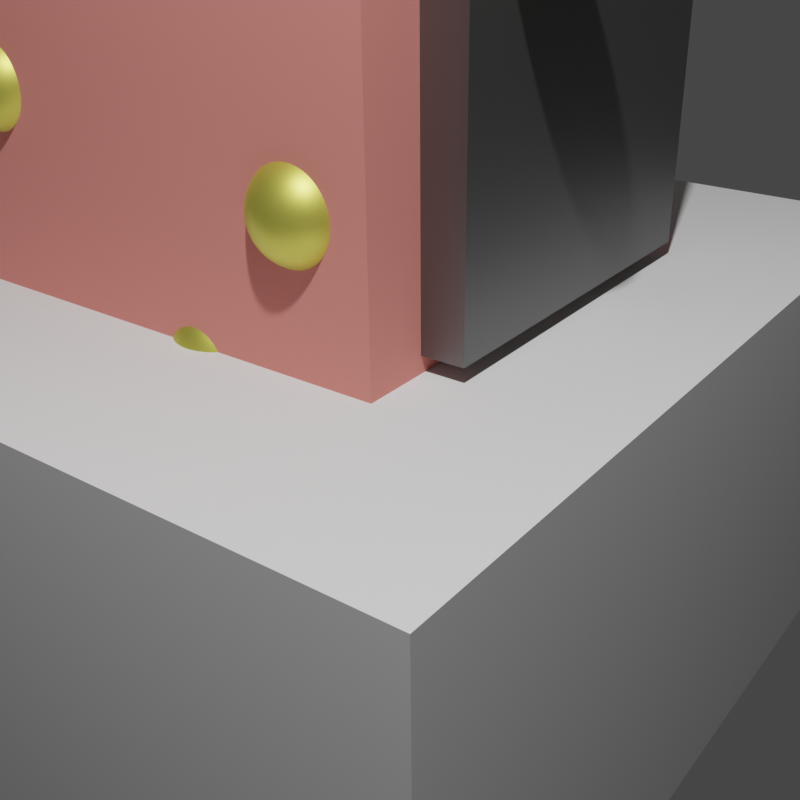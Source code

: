 # Source: testZone.blend  (saved by Blender 3.3.6; exported with 4.5.12 LTS)
import bpy
from mathutils import Matrix  # noqa: F401  (used for matrix-valued properties, if any)

bpy.ops.wm.read_factory_settings(use_empty=True)
scene = bpy.context.scene
scene.name = 'Scene'

# ---- collections
col_collection = bpy.data.collections.new('Collection'); scene.collection.children.link(col_collection)
col_park = bpy.data.collections.new('Park'); scene.collection.children.link(col_park)
col_jarrones = bpy.data.collections.new('Jarrones'); scene.collection.children.link(col_jarrones)

# ---- materials (node trees are filled in below, after node groups)
mat_clay = bpy.data.materials.new('Clay')
mat_gold = bpy.data.materials.new('Gold')
mat_steel = bpy.data.materials.new('Steel')

# ---- material node trees
mat_clay.use_nodes = True; mat_clay.node_tree.nodes.clear()
_N = mat_clay.node_tree.nodes; _L = mat_clay.node_tree.links
n0 = _N.new('ShaderNodeBsdfPrincipled'); n0.name = 'Principled BSDF'; n0.location = (10, 300)
n0.distribution = 'GGX'
n0.subsurface_method = 'RANDOM_WALK_SKIN'
n0.inputs[0].default_value = (0.8, 0.2532, 0.2173, 1.0)
n0.inputs[2].default_value = 0.9839
n0.inputs[3].default_value = 1.45
n0.inputs[27].default_value = (0.0, 0.0, 0.0, 1.0)
n0.inputs[28].default_value = 1.0
n1 = _N.new('ShaderNodeOutputMaterial'); n1.name = 'Material Output'; n1.location = (300, 300)
_L.new(n0.outputs[0], n1.inputs[0])
n1.is_active_output = True
mat_gold.use_nodes = True; mat_gold.node_tree.nodes.clear()
_N = mat_gold.node_tree.nodes; _L = mat_gold.node_tree.links
n0 = _N.new('ShaderNodeBsdfPrincipled'); n0.name = 'Principled BSDF'; n0.location = (10, 300)
n0.distribution = 'GGX'
n0.subsurface_method = 'RANDOM_WALK_SKIN'
n0.inputs[0].default_value = (0.8, 0.7696, 0.1299, 1.0)
n0.inputs[1].default_value = 0.8459
n0.inputs[3].default_value = 1.45
n0.inputs[27].default_value = (0.0, 0.0, 0.0, 1.0)
n0.inputs[28].default_value = 1.0
n1 = _N.new('ShaderNodeOutputMaterial'); n1.name = 'Material Output'; n1.location = (300, 300)
_L.new(n0.outputs[0], n1.inputs[0])
n1.is_active_output = True
mat_steel.use_nodes = True; mat_steel.node_tree.nodes.clear()
_N = mat_steel.node_tree.nodes; _L = mat_steel.node_tree.links
n0 = _N.new('ShaderNodeBsdfPrincipled'); n0.name = 'Principled BSDF'; n0.location = (10, 300)
n0.distribution = 'GGX'
n0.subsurface_method = 'RANDOM_WALK_SKIN'
n0.inputs[0].default_value = (0.1551, 0.1551, 0.1551, 1.0)
n0.inputs[1].default_value = 0.8359
n0.inputs[2].default_value = 0.4766
n0.inputs[3].default_value = 1.45
n0.inputs[27].default_value = (0.0, 0.0, 0.0, 1.0)
n0.inputs[28].default_value = 1.0
n1 = _N.new('ShaderNodeOutputMaterial'); n1.name = 'Material Output'; n1.location = (300, 300)
_L.new(n0.outputs[0], n1.inputs[0])
n1.is_active_output = True

# ---- world
world_world = bpy.data.worlds.new('World'); scene.world = world_world
world_world.use_nodes = True; world_world.node_tree.nodes.clear()
_N = world_world.node_tree.nodes; _L = world_world.node_tree.links
n0 = _N.new('ShaderNodeOutputWorld'); n0.name = 'World Output'; n0.location = (300, 300)
n1 = _N.new('ShaderNodeBackground'); n1.name = 'Background'; n1.location = (10, 300)
n1.inputs[0].default_value = (0.05088, 0.05088, 0.05088, 1.0)
_L.new(n1.outputs[0], n0.inputs[0])
n0.is_active_output = True
world_world.color = (0.05088, 0.05088, 0.05088)
world_world.use_sun_shadow = False
world_world.sun_shadow_jitter_overblur = 0.0

# ---- cameras
cam_camera = bpy.data.cameras.new('Camera')
cam_camera.clip_end = 100.0
cam_camera.ortho_scale = 7.314

# ---- lights
light_light = bpy.data.lights.new('Light', 'POINT')
light_light.transmission_factor = 0.0
light_light.energy = 1000.0
light_light.shadow_soft_size = 0.1
light_light.shadow_maximum_resolution = 0.006
light_light.use_absolute_resolution = True

# ---- meshes
me_cube = bpy.data.meshes.new('Cube')
me_cube.from_pydata([(-1.0, -1.0, -1.0), (-1.0, -1.0, 1.0), (-1.0, 1.0, -1.0), (-1.0, 1.0, 1.0), (1.0, -1.0, -1.0), (1.0, -1.0, 1.0), (1.0, 1.0, -1.0), (1.0, 1.0, 1.0)], [], [(0, 1, 3, 2), (2, 3, 7, 6), (6, 7, 5, 4), (4, 5, 1, 0), (2, 6, 4, 0), (7, 3, 1, 5)])
_uv = me_cube.uv_layers.new(name='UVMap')
_uv.uv.foreach_set('vector', [0.375, 0.0, 0.625, 0.0, 0.625, 0.25, 0.375, 0.25, 0.375, 0.25, 0.625, 0.25, 0.625, 0.5, 0.375, 0.5, 0.375, 0.5, 0.625, 0.5, 0.625, 0.75, 0.375, 0.75, 0.375, 0.75, 0.625, 0.75, 0.625, 1.0, 0.375, 1.0, 0.125, 0.5, 0.375, 0.5, 0.375, 0.75, 0.125, 0.75, 0.625, 0.5, 0.875, 0.5, 0.875, 0.75, 0.625, 0.75])
me_cube.update()
me_cube2 = bpy.data.meshes.new('Cube2')
me_cube2.from_pydata([(-1.0, -1.0, 1.0), (-1.0, 1.0, 1.0), (1.0, -1.0, 1.0), (1.0, 1.0, 1.0), (-1.0, -1.0, 2.241), (-1.0, 1.0, 2.241), (1.0, 1.0, 2.241), (1.0, -1.0, 2.241), (-1.0, 0.0, 1.0), (0.0, 1.0, 1.0), (1.0, 0.0, 1.0), (0.0, -1.0, 1.0), (-1.0, 0.0, 2.241), (0.0, 1.0, 2.241), (1.0, 0.0, 2.241), (0.0, -1.0, 2.241), (1.0, 1.0, 1.621), (1.0, -1.0, 1.621), (-1.0, -1.0, 1.621), (-1.0, 1.0, 1.621), (0.0, 1.0, 1.621), (0.0, -1.0, 1.621), (-1.0, 0.0, 1.621), (1.0, 0.0, 1.621), (0.0, 0.0, 2.241), (0.0, 0.0, 1.0), (-1.0, 0.5, 1.0), (0.5, 1.0, 1.0), (1.0, -0.5, 1.0), (-0.5, -1.0, 1.0), (-1.0, 0.5, 2.241), (0.5, 1.0, 2.241), (1.0, -0.5, 2.241), (-0.5, -1.0, 2.241), (1.0, 1.0, 1.931), (1.0, -1.0, 1.31), (-1.0, -1.0, 1.931), (-1.0, 1.0, 1.31), (-1.0, -0.5, 1.0), (-0.5, 1.0, 1.0), (1.0, 0.5, 1.0), (0.5, -1.0, 1.0), (-1.0, -0.5, 2.241), (-0.5, 1.0, 2.241), (1.0, 0.5, 2.241), (0.5, -1.0, 2.241), (1.0, 1.0, 1.31), (1.0, -1.0, 1.931), (-1.0, -1.0, 1.31), (-1.0, 1.0, 1.931), (0.0, 1.0, 1.931), (0.0, 1.0, 1.31), (0.5, 1.0, 1.621), (-0.5, 1.0, 1.621), (0.0, -1.0, 1.931), (0.0, -1.0, 1.31), (-0.5, -1.0, 1.621), (0.5, -1.0, 1.621), (-1.0, 0.0, 1.931), (-1.0, 0.0, 1.31), (-1.0, 0.5, 1.621), (-1.0, -0.5, 1.621), (1.0, 0.0, 1.931), (1.0, 0.0, 1.31), (1.0, -0.5, 1.621), (1.0, 0.5, 1.621), (0.0, -0.5, 2.241), (0.0, 0.5, 2.241), (0.5, 0.0, 2.241), (-0.5, 0.0, 2.241), (-0.5, 0.0, 1.0), (0.5, 0.0, 1.0), (0.0, 0.5, 1.0), (0.0, -0.5, 1.0), (0.5, -0.5, 1.0), (0.5, 0.5, 1.0), (-0.5, 0.5, 1.0), (-0.5, 0.5, 2.241), (0.5, 0.5, 2.241), (0.5, -0.5, 2.241), (1.0, 0.5, 1.31), (1.0, -0.5, 1.31), (1.0, -0.5, 1.931), (-1.0, -0.5, 1.31), (-1.0, 0.5, 1.31), (-1.0, 0.5, 1.931), (0.5, -1.0, 1.31), (-0.5, -1.0, 1.31), (-0.5, -1.0, 1.931), (-0.5, 1.0, 1.31), (0.5, 1.0, 1.31), (0.5, 1.0, 1.931), (-0.5, 1.0, 1.931), (0.5, -1.0, 1.931), (-1.0, -0.5, 1.931), (1.0, 0.5, 1.931), (-0.5, -0.5, 2.241), (-0.5, -0.5, 1.0)], [], [(97, 29, 0, 38), (96, 42, 4, 33), (95, 34, 6, 44), (94, 36, 4, 42), (93, 47, 7, 45), (92, 49, 5, 43), (91, 50, 13, 31), (90, 51, 20, 52), (89, 37, 19, 53), (88, 54, 15, 33), (87, 55, 21, 56), (86, 35, 17, 57), (85, 58, 12, 30), (84, 59, 22, 60), (83, 48, 18, 61), (82, 62, 14, 32), (81, 63, 23, 64), (80, 46, 16, 65), (79, 66, 15, 45), (78, 67, 24, 68), (77, 30, 12, 69), (76, 70, 8, 26), (75, 71, 25, 72), (74, 41, 11, 73), (71, 74, 73, 25), (10, 28, 74, 71), (28, 2, 41, 74), (27, 75, 72, 9), (3, 40, 75, 27), (40, 10, 71, 75), (39, 76, 26, 1), (9, 72, 76, 39), (72, 25, 70, 76), (67, 77, 69, 24), (13, 43, 77, 67), (43, 5, 30, 77), (44, 78, 68, 14), (6, 31, 78, 44), (31, 13, 67, 78), (32, 79, 45, 7), (14, 68, 79, 32), (68, 24, 66, 79), (63, 80, 65, 23), (10, 40, 80, 63), (40, 3, 46, 80), (35, 81, 64, 17), (2, 28, 81, 35), (28, 10, 63, 81), (47, 82, 32, 7), (17, 64, 82, 47), (64, 23, 62, 82), (59, 83, 61, 22), (8, 38, 83, 59), (38, 0, 48, 83), (37, 84, 60, 19), (1, 26, 84, 37), (26, 8, 59, 84), (49, 85, 30, 5), (19, 60, 85, 49), (60, 22, 58, 85), (55, 86, 57, 21), (11, 41, 86, 55), (41, 2, 35, 86), (48, 87, 56, 18), (0, 29, 87, 48), (29, 11, 55, 87), (36, 88, 33, 4), (18, 56, 88, 36), (56, 21, 54, 88), (51, 89, 53, 20), (9, 39, 89, 51), (39, 1, 37, 89), (46, 90, 52, 16), (3, 27, 90, 46), (27, 9, 51, 90), (34, 91, 31, 6), (16, 52, 91, 34), (52, 20, 50, 91), (50, 92, 43, 13), (20, 53, 92, 50), (53, 19, 49, 92), (54, 93, 45, 15), (21, 57, 93, 54), (57, 17, 47, 93), (58, 94, 42, 12), (22, 61, 94, 58), (61, 18, 36, 94), (62, 95, 44, 14), (23, 65, 95, 62), (65, 16, 34, 95), (66, 96, 33, 15), (24, 69, 96, 66), (69, 12, 42, 96), (70, 97, 38, 8), (25, 73, 97, 70), (73, 11, 29, 97)])
_uv = me_cube2.uv_layers.new(name='UVMap')
_uv.uv.foreach_set('vector', [0.8125, 0.6875, 0.8125, 0.75, 0.875, 0.75, 0.875, 0.6875, 0.8125, 0.6875, 0.875, 0.6875, 0.875, 0.75, 0.8125, 0.75, 0.625, 0.5625, 0.625, 0.5, 0.625, 0.5, 0.625, 0.5625, 0.875, 0.6875, 0.875, 0.75, 0.875, 0.75, 0.875, 0.6875, 0.6875, 0.75, 0.625, 0.75, 0.625, 0.75, 0.6875, 0.75, 0.8125, 0.5, 0.875, 0.5, 0.875, 0.5, 0.8125, 0.5, 0.6875, 0.5, 0.75, 0.5, 0.75, 0.5, 0.6875, 0.5, 0.6875, 0.5, 0.75, 0.5, 0.75, 0.5, 0.6875, 0.5, 0.8125, 0.5, 0.875, 0.5, 0.875, 0.5, 0.8125, 0.5, 0.8125, 0.75, 0.75, 0.75, 0.75, 0.75, 0.8125, 0.75, 0.8125, 0.75, 0.75, 0.75, 0.75, 0.75, 0.8125, 0.75, 0.6875, 0.75, 0.625, 0.75, 0.625, 0.75, 0.6875, 0.75, 0.875, 0.5625, 0.875, 0.625, 0.875, 0.625, 0.875, 0.5625, 0.875, 0.5625, 0.875, 0.625, 0.875, 0.625, 0.875, 0.5625, 0.875, 0.6875, 0.875, 0.75, 0.875, 0.75, 0.875, 0.6875, 0.625, 0.6875, 0.625, 0.625, 0.625, 0.625, 0.625, 0.6875, 0.625, 0.6875, 0.625, 0.625, 0.625, 0.625, 0.625, 0.6875, 0.625, 0.5625, 0.625, 0.5, 0.625, 0.5, 0.625, 0.5625, 0.6875, 0.6875, 0.75, 0.6875, 0.75, 0.75, 0.6875, 0.75, 0.6875, 0.5625, 0.75, 0.5625, 0.75, 0.625, 0.6875, 0.625, 0.8125, 0.5625, 0.875, 0.5625, 0.875, 0.625, 0.8125, 0.625, 0.8125, 0.5625, 0.8125, 0.625, 0.875, 0.625, 0.875, 0.5625, 0.6875, 0.5625, 0.6875, 0.625, 0.75, 0.625, 0.75, 0.5625, 0.6875, 0.6875, 0.6875, 0.75, 0.75, 0.75, 0.75, 0.6875, 0.6875, 0.625, 0.6875, 0.6875, 0.75, 0.6875, 0.75, 0.625, 0.625, 0.625, 0.625, 0.6875, 0.6875, 0.6875, 0.6875, 0.625, 0.625, 0.6875, 0.625, 0.75, 0.6875, 0.75, 0.6875, 0.6875, 0.6875, 0.5, 0.6875, 0.5625, 0.75, 0.5625, 0.75, 0.5, 0.625, 0.5, 0.625, 0.5625, 0.6875, 0.5625, 0.6875, 0.5, 0.625, 0.5625, 0.625, 0.625, 0.6875, 0.625, 0.6875, 0.5625, 0.8125, 0.5, 0.8125, 0.5625, 0.875, 0.5625, 0.875, 0.5, 0.75, 0.5, 0.75, 0.5625, 0.8125, 0.5625, 0.8125, 0.5, 0.75, 0.5625, 0.75, 0.625, 0.8125, 0.625, 0.8125, 0.5625, 0.75, 0.5625, 0.8125, 0.5625, 0.8125, 0.625, 0.75, 0.625, 0.75, 0.5, 0.8125, 0.5, 0.8125, 0.5625, 0.75, 0.5625, 0.8125, 0.5, 0.875, 0.5, 0.875, 0.5625, 0.8125, 0.5625, 0.625, 0.5625, 0.6875, 0.5625, 0.6875, 0.625, 0.625, 0.625, 0.625, 0.5, 0.6875, 0.5, 0.6875, 0.5625, 0.625, 0.5625, 0.6875, 0.5, 0.75, 0.5, 0.75, 0.5625, 0.6875, 0.5625, 0.625, 0.6875, 0.6875, 0.6875, 0.6875, 0.75, 0.625, 0.75, 0.625, 0.625, 0.6875, 0.625, 0.6875, 0.6875, 0.625, 0.6875, 0.6875, 0.625, 0.75, 0.625, 0.75, 0.6875, 0.6875, 0.6875, 0.625, 0.625, 0.625, 0.5625, 0.625, 0.5625, 0.625, 0.625, 0.625, 0.625, 0.625, 0.5625, 0.625, 0.5625, 0.625, 0.625, 0.625, 0.5625, 0.625, 0.5, 0.625, 0.5, 0.625, 0.5625, 0.625, 0.75, 0.625, 0.6875, 0.625, 0.6875, 0.625, 0.75, 0.625, 0.75, 0.625, 0.6875, 0.625, 0.6875, 0.625, 0.75, 0.625, 0.6875, 0.625, 0.625, 0.625, 0.625, 0.625, 0.6875, 0.625, 0.75, 0.625, 0.6875, 0.625, 0.6875, 0.625, 0.75, 0.625, 0.75, 0.625, 0.6875, 0.625, 0.6875, 0.625, 0.75, 0.625, 0.6875, 0.625, 0.625, 0.625, 0.625, 0.625, 0.6875, 0.875, 0.625, 0.875, 0.6875, 0.875, 0.6875, 0.875, 0.625, 0.875, 0.625, 0.875, 0.6875, 0.875, 0.6875, 0.875, 0.625, 0.875, 0.6875, 0.875, 0.75, 0.875, 0.75, 0.875, 0.6875, 0.875, 0.5, 0.875, 0.5625, 0.875, 0.5625, 0.875, 0.5, 0.875, 0.5, 0.875, 0.5625, 0.875, 0.5625, 0.875, 0.5, 0.875, 0.5625, 0.875, 0.625, 0.875, 0.625, 0.875, 0.5625, 0.875, 0.5, 0.875, 0.5625, 0.875, 0.5625, 0.875, 0.5, 0.875, 0.5, 0.875, 0.5625, 0.875, 0.5625, 0.875, 0.5, 0.875, 0.5625, 0.875, 0.625, 0.875, 0.625, 0.875, 0.5625, 0.75, 0.75, 0.6875, 0.75, 0.6875, 0.75, 0.75, 0.75, 0.75, 0.75, 0.6875, 0.75, 0.6875, 0.75, 0.75, 0.75, 0.6875, 0.75, 0.625, 0.75, 0.625, 0.75, 0.6875, 0.75, 0.875, 0.75, 0.8125, 0.75, 0.8125, 0.75, 0.875, 0.75, 0.875, 0.75, 0.8125, 0.75, 0.8125, 0.75, 0.875, 0.75, 0.8125, 0.75, 0.75, 0.75, 0.75, 0.75, 0.8125, 0.75, 0.875, 0.75, 0.8125, 0.75, 0.8125, 0.75, 0.875, 0.75, 0.875, 0.75, 0.8125, 0.75, 0.8125, 0.75, 0.875, 0.75, 0.8125, 0.75, 0.75, 0.75, 0.75, 0.75, 0.8125, 0.75, 0.75, 0.5, 0.8125, 0.5, 0.8125, 0.5, 0.75, 0.5, 0.75, 0.5, 0.8125, 0.5, 0.8125, 0.5, 0.75, 0.5, 0.8125, 0.5, 0.875, 0.5, 0.875, 0.5, 0.8125, 0.5, 0.625, 0.5, 0.6875, 0.5, 0.6875, 0.5, 0.625, 0.5, 0.625, 0.5, 0.6875, 0.5, 0.6875, 0.5, 0.625, 0.5, 0.6875, 0.5, 0.75, 0.5, 0.75, 0.5, 0.6875, 0.5, 0.625, 0.5, 0.6875, 0.5, 0.6875, 0.5, 0.625, 0.5, 0.625, 0.5, 0.6875, 0.5, 0.6875, 0.5, 0.625, 0.5, 0.6875, 0.5, 0.75, 0.5, 0.75, 0.5, 0.6875, 0.5, 0.75, 0.5, 0.8125, 0.5, 0.8125, 0.5, 0.75, 0.5, 0.75, 0.5, 0.8125, 0.5, 0.8125, 0.5, 0.75, 0.5, 0.8125, 0.5, 0.875, 0.5, 0.875, 0.5, 0.8125, 0.5, 0.75, 0.75, 0.6875, 0.75, 0.6875, 0.75, 0.75, 0.75, 0.75, 0.75, 0.6875, 0.75, 0.6875, 0.75, 0.75, 0.75, 0.6875, 0.75, 0.625, 0.75, 0.625, 0.75, 0.6875, 0.75, 0.875, 0.625, 0.875, 0.6875, 0.875, 0.6875, 0.875, 0.625, 0.875, 0.625, 0.875, 0.6875, 0.875, 0.6875, 0.875, 0.625, 0.875, 0.6875, 0.875, 0.75, 0.875, 0.75, 0.875, 0.6875, 0.625, 0.625, 0.625, 0.5625, 0.625, 0.5625, 0.625, 0.625, 0.625, 0.625, 0.625, 0.5625, 0.625, 0.5625, 0.625, 0.625, 0.625, 0.5625, 0.625, 0.5, 0.625, 0.5, 0.625, 0.5625, 0.75, 0.6875, 0.8125, 0.6875, 0.8125, 0.75, 0.75, 0.75, 0.75, 0.625, 0.8125, 0.625, 0.8125, 0.6875, 0.75, 0.6875, 0.8125, 0.625, 0.875, 0.625, 0.875, 0.6875, 0.8125, 0.6875, 0.8125, 0.625, 0.8125, 0.6875, 0.875, 0.6875, 0.875, 0.625, 0.75, 0.625, 0.75, 0.6875, 0.8125, 0.6875, 0.8125, 0.625, 0.75, 0.6875, 0.75, 0.75, 0.8125, 0.75, 0.8125, 0.6875])
me_cube2.materials.append(mat_clay)
me_cube2.update()
me_sphere = bpy.data.meshes.new('Sphere')
me_sphere.from_pydata([(-0.1053, -0.1053, -0.1053), (-0.1053, -0.1053, 0.1053), (-0.1053, 0.1053, -0.1053), (-0.1053, 0.1053, 0.1053), (0.1053, -0.1053, -0.1053), (0.1053, -0.1053, 0.1053), (0.1053, 0.1053, -0.1053), (0.1053, 0.1053, 0.1053), (-0.129, 2.554e-14, -0.129), (-0.129, -0.129, 3.555e-15), (-0.129, 2.554e-14, 0.129), (-0.129, 0.129, 3.555e-15), (9.731e-15, 0.129, -0.129), (1.254e-14, 0.129, 0.129), (0.129, 0.129, 3.555e-15), (0.129, 2.554e-14, -0.129), (0.129, 2.704e-14, 0.129), (0.129, -0.129, 3.555e-15), (1.132e-14, -0.129, -0.129), (1.254e-14, -0.129, 0.129), (1.113e-14, 2.573e-14, 0.1825), (1.113e-14, 2.573e-14, -0.1825), (1.113e-14, -0.1825, 3.649e-15), (0.1825, 2.648e-14, 3.649e-15), (1.113e-14, 0.1825, 3.649e-15), (-0.1825, 2.573e-14, 3.649e-15), (-0.123, -0.05527, -0.123), (-0.123, -0.123, 0.05527), (-0.123, 0.05527, 0.123), (-0.123, 0.123, -0.05527), (-0.05527, 0.123, -0.123), (0.05527, 0.123, 0.123), (0.123, 0.123, -0.05527), (0.123, 0.05527, -0.123), (0.123, -0.05527, 0.123), (0.123, -0.123, -0.05527), (0.05527, -0.123, -0.123), (-0.05527, -0.123, 0.123), (-0.123, 0.05527, -0.123), (-0.123, -0.123, -0.05527), (-0.123, -0.05527, 0.123), (-0.123, 0.123, 0.05527), (0.05527, 0.123, -0.123), (-0.05527, 0.123, 0.123), (0.123, 0.123, 0.05527), (0.123, -0.05527, -0.123), (0.123, 0.05527, 0.123), (0.123, -0.123, 0.05527), (-0.05527, -0.123, -0.123), (0.05527, -0.123, 0.123), (1.113e-14, -0.06982, 0.1686), (1.113e-14, 0.06982, 0.1686), (0.06982, 2.573e-14, 0.1686), (-0.06982, 2.639e-14, 0.1686), (9.544e-15, -0.06982, -0.1686), (1.113e-14, 0.06982, -0.1686), (-0.06982, 2.573e-14, -0.1686), (0.06982, 2.648e-14, -0.1686), (-0.06982, -0.1686, 3.649e-15), (0.06982, -0.1686, 3.555e-15), (1.553e-14, -0.1686, -0.06982), (1.151e-14, -0.1686, 0.06982), (0.1686, -0.06982, 3.649e-15), (0.1686, 0.06982, 3.555e-15), (0.1686, 2.648e-14, -0.06982), (0.1686, 2.629e-14, 0.06982), (0.06982, 0.1686, 3.649e-15), (-0.06982, 0.1686, 3.555e-15), (1.113e-14, 0.1686, -0.06982), (1.076e-14, 0.1686, 0.06982), (-0.1686, 0.06982, 3.649e-15), (-0.1686, -0.06982, 3.555e-15), (-0.1686, 2.648e-14, -0.06982), (-0.1686, 2.554e-14, 0.06982), (-0.1563, -0.06594, 0.06709), (-0.1563, -0.06594, -0.06709), (-0.1563, 0.06594, -0.06709), (-0.06594, 0.1563, 0.06709), (-0.06594, 0.1563, -0.06709), (0.06594, 0.1563, -0.06709), (0.1563, 0.06594, 0.06709), (0.1563, 0.06594, -0.06709), (0.1563, -0.06594, -0.06709), (0.06594, -0.1563, 0.06709), (0.06594, -0.1563, -0.06709), (-0.06594, -0.1563, -0.06709), (0.06709, 0.06594, -0.1563), (-0.06709, 0.06594, -0.1563), (-0.06709, -0.06594, -0.1563), (-0.06709, 0.06594, 0.1563), (0.06709, 0.06594, 0.1563), (0.06709, -0.06594, 0.1563), (-0.06709, -0.06594, 0.1563), (0.06709, -0.06594, -0.1563), (-0.06594, -0.1563, 0.06709), (0.1563, -0.06594, 0.06709), (0.06594, 0.1563, 0.06709), (-0.1563, 0.06594, 0.06709), (-0.1155, -0.08127, -0.1155), (-0.1155, -0.1155, 0.08127), (-0.1155, 0.08127, 0.1155), (-0.1155, 0.1155, -0.08127), (-0.08127, 0.1155, -0.1155), (0.08127, 0.1155, 0.1155), (0.1155, 0.1155, -0.08127), (0.1155, 0.08127, -0.1155), (0.1155, -0.08127, 0.1155), (0.1155, -0.1155, -0.08127), (0.08127, -0.1155, -0.1155), (-0.08127, -0.1155, 0.1155), (-0.1275, 0.02796, -0.1275), (-0.1275, -0.1275, -0.02796), (-0.1275, -0.02796, 0.1275), (-0.1275, 0.1275, 0.02796), (0.02796, 0.1275, -0.1275), (-0.02796, 0.1275, 0.1275), (0.1275, 0.1275, 0.02796), (0.1275, -0.02796, -0.1275), (0.1275, 0.02796, 0.1275), (0.1275, -0.1275, 0.02796), (-0.02796, -0.1275, -0.1275), (0.02796, -0.1275, 0.1275), (-4.397e-11, -0.1014, 0.1517), (-5.227e-13, 0.0356, 0.179), (0.1014, -4.418e-11, 0.1517), (-0.0356, -5.026e-13, 0.179), (-4.397e-11, -0.1014, -0.1517), (-5.227e-13, 0.0356, -0.179), (-0.1014, 4.529e-11, -0.1517), (0.0356, -5.026e-13, -0.179), (-0.1014, -0.1517, -4.257e-14), (0.0356, -0.179, 5.053e-14), (-1.249e-10, -0.1517, -0.1014), (-1.407e-10, -0.179, 0.0356), (0.1517, -0.1014, -4.257e-14), (0.179, 0.0356, 5.053e-14), (0.1517, -1.336e-10, -0.1014), (0.179, -1.406e-10, 0.0356), (0.1014, 0.1517, -4.257e-14), (-0.0356, 0.179, 5.053e-14), (1.262e-10, 0.1517, -0.1014), (1.396e-10, 0.179, 0.0356), (-0.1517, 0.1014, -4.257e-14), (-0.179, -0.0356, 5.053e-14), (-0.1517, 1.258e-10, -0.1014), (-0.179, 1.396e-10, 0.0356), (-0.1275, -0.02796, -0.1275), (-0.1275, -0.1275, 0.02796), (-0.1275, 0.02796, 0.1275), (-0.1275, 0.1275, -0.02796), (-0.02796, 0.1275, -0.1275), (0.02796, 0.1275, 0.1275), (0.1275, 0.1275, -0.02796), (0.1275, 0.02796, -0.1275), (0.1275, -0.02796, 0.1275), (0.1275, -0.1275, -0.02796), (0.02796, -0.1275, -0.1275), (-0.02796, -0.1275, 0.1275), (-0.1155, 0.08127, -0.1155), (-0.1155, -0.1155, -0.08127), (-0.1155, -0.08127, 0.1155), (-0.1155, 0.1155, 0.08127), (0.08127, 0.1155, -0.1155), (-0.08127, 0.1155, 0.1155), (0.1155, 0.1155, 0.08127), (0.1155, -0.08127, -0.1155), (0.1155, 0.08127, 0.1155), (0.1155, -0.1155, 0.08127), (-0.08127, -0.1155, -0.1155), (0.08127, -0.1155, 0.1155), (-5.205e-13, -0.0356, 0.179), (4.491e-11, 0.1014, 0.1517), (0.0356, -5.012e-13, 0.179), (-0.1014, 4.529e-11, 0.1517), (-5.235e-13, -0.0356, -0.179), (4.491e-11, 0.1014, -0.1517), (-0.0356, -5.012e-13, -0.179), (0.1014, -5.313e-11, -0.1517), (-0.0356, -0.179, 5.015e-14), (0.1014, -0.1517, -4.388e-14), (-1.449e-10, -0.179, -0.0356), (-1.202e-10, -0.1517, 0.1014), (0.179, -0.0356, 5.174e-14), (0.1517, 0.1014, -4.36e-14), (0.179, -1.449e-10, -0.0356), (0.1517, -1.2e-10, 0.1014), (0.0356, 0.179, 5.015e-14), (-0.1014, 0.1517, -4.388e-14), (1.438e-10, 0.179, -0.0356), (1.215e-10, 0.1517, 0.1014), (-0.179, 0.0356, 5.174e-14), (-0.1517, -0.1014, -4.36e-14), (-0.179, 1.439e-10, -0.0356), (-0.1517, 1.211e-10, 0.1014), (-0.1653, -0.03354, 0.06961), (-0.1421, -0.09609, 0.06223), (-0.1654, -0.06907, 0.03415), (-0.142, -0.06161, 0.09661), (-0.1653, -0.03354, -0.06961), (-0.1421, -0.09609, -0.06223), (-0.142, -0.06161, -0.09661), (-0.1654, -0.06907, -0.03415), (-0.1421, 0.09609, -0.06223), (-0.1653, 0.03354, -0.06961), (-0.142, 0.06161, -0.09661), (-0.1654, 0.06907, -0.03415), (-0.03354, 0.1653, 0.06961), (-0.09609, 0.1421, 0.06223), (-0.06907, 0.1654, 0.03415), (-0.06161, 0.142, 0.09661), (-0.03354, 0.1653, -0.06961), (-0.09609, 0.1421, -0.06223), (-0.06161, 0.142, -0.09661), (-0.06907, 0.1654, -0.03415), (0.09609, 0.1421, -0.06223), (0.03354, 0.1653, -0.06961), (0.06161, 0.142, -0.09661), (0.06907, 0.1654, -0.03415), (0.1653, 0.03354, 0.06961), (0.1421, 0.09609, 0.06223), (0.1654, 0.06907, 0.03415), (0.142, 0.06161, 0.09661), (0.1653, 0.03354, -0.06961), (0.1421, 0.09609, -0.06223), (0.142, 0.06161, -0.09661), (0.1654, 0.06907, -0.03415), (0.1421, -0.09609, -0.06223), (0.1653, -0.03354, -0.06961), (0.142, -0.06161, -0.09661), (0.1654, -0.06907, -0.03415), (0.03354, -0.1653, 0.06961), (0.09609, -0.1421, 0.06223), (0.06907, -0.1654, 0.03415), (0.06161, -0.142, 0.09661), (0.03354, -0.1653, -0.06961), (0.09609, -0.1421, -0.06223), (0.06161, -0.142, -0.09661), (0.06907, -0.1654, -0.03415), (-0.09609, -0.1421, -0.06223), (-0.03354, -0.1653, -0.06961), (-0.06161, -0.142, -0.09661), (-0.06907, -0.1654, -0.03415), (0.06961, 0.03354, -0.1653), (0.06222, 0.09609, -0.1421), (0.03415, 0.06907, -0.1654), (0.09661, 0.06161, -0.142), (-0.06961, 0.03354, -0.1653), (-0.06222, 0.09609, -0.1421), (-0.09661, 0.06161, -0.142), (-0.03415, 0.06907, -0.1654), (-0.06222, -0.09609, -0.1421), (-0.06961, -0.03354, -0.1653), (-0.09661, -0.06161, -0.142), (-0.03415, -0.06907, -0.1654), (-0.06961, 0.03354, 0.1653), (-0.06222, 0.09609, 0.1421), (-0.03415, 0.06907, 0.1654), (-0.09661, 0.06161, 0.142), (0.06961, 0.03354, 0.1653), (0.06222, 0.09609, 0.1421), (0.09661, 0.06161, 0.142), (0.03415, 0.06907, 0.1654), (0.06222, -0.09609, 0.1421), (0.06961, -0.03354, 0.1653), (0.09661, -0.06161, 0.142), (0.03415, -0.06907, 0.1654), (-0.06222, -0.09609, 0.1421), (-0.06961, -0.03354, 0.1653), (-0.03415, -0.06907, 0.1654), (-0.09661, -0.06161, 0.142), (0.06222, -0.09609, -0.1421), (0.06961, -0.03354, -0.1653), (0.03415, -0.06907, -0.1654), (0.09661, -0.06161, -0.142), (-0.09609, -0.1421, 0.06223), (-0.03354, -0.1653, 0.06961), (-0.06907, -0.1654, 0.03415), (-0.06161, -0.142, 0.09661), (0.1421, -0.09609, 0.06223), (0.1653, -0.03354, 0.06961), (0.1654, -0.06907, 0.03415), (0.142, -0.06161, 0.09661), (0.09609, 0.1421, 0.06223), (0.03354, 0.1653, 0.06961), (0.06907, 0.1654, 0.03415), (0.06161, 0.142, 0.09661), (-0.1421, 0.09609, 0.06223), (-0.1653, 0.03354, 0.06961), (-0.1654, 0.06907, 0.03415), (-0.142, 0.06161, 0.09661), (-0.1491, 0.03127, 0.1005), (-0.1755, 0.0352, 0.03552), (-0.1492, 0.1001, 0.03163), (0.03127, 0.1491, 0.1005), (0.0352, 0.1755, 0.03552), (0.1001, 0.1492, 0.03163), (0.1491, -0.03127, 0.1005), (0.1755, -0.0352, 0.03552), (0.1492, -0.1001, 0.03163), (-0.03127, -0.1491, 0.1005), (-0.0352, -0.1755, 0.03552), (-0.1001, -0.1492, 0.03163), (0.1005, -0.03127, -0.1491), (0.03552, -0.0352, -0.1755), (0.03163, -0.1001, -0.1492), (-0.1005, -0.03127, 0.1491), (-0.03552, -0.0352, 0.1755), (-0.03163, -0.1001, 0.1492), (0.03552, -0.0352, 0.1755), (0.1005, -0.03127, 0.1491), (0.09025, -0.08986, 0.1307), (0.03163, 0.1001, 0.1492), (0.09025, 0.08986, 0.1307), (0.1005, 0.03127, 0.1491), (-0.09025, 0.08986, 0.1307), (-0.03163, 0.1001, 0.1492), (-0.03552, 0.0352, 0.1755), (-0.03552, -0.0352, -0.1755), (-0.1005, -0.03127, -0.1491), (-0.09025, -0.08986, -0.1307), (-0.03163, 0.1001, -0.1492), (-0.09025, 0.08986, -0.1307), (-0.1005, 0.03127, -0.1491), (0.09025, 0.08986, -0.1307), (0.03163, 0.1001, -0.1492), (0.03552, 0.0352, -0.1755), (-0.0352, -0.1755, -0.03552), (-0.03127, -0.1491, -0.1005), (-0.08986, -0.1307, -0.09025), (0.1001, -0.1492, -0.03163), (0.08986, -0.1307, -0.09025), (0.03127, -0.1491, -0.1005), (0.08986, -0.1307, 0.09025), (0.1001, -0.1492, 0.03163), (0.0352, -0.1755, 0.03552), (0.1755, -0.0352, -0.03552), (0.1491, -0.03127, -0.1005), (0.1307, -0.08986, -0.09025), (0.1492, 0.1001, -0.03163), (0.1307, 0.08986, -0.09025), (0.1491, 0.03127, -0.1005), (0.1307, 0.08986, 0.09025), (0.1492, 0.1001, 0.03163), (0.1755, 0.0352, 0.03552), (0.0352, 0.1755, -0.03552), (0.03127, 0.1491, -0.1005), (0.08986, 0.1307, -0.09025), (-0.1001, 0.1492, -0.03163), (-0.08986, 0.1307, -0.09025), (-0.03127, 0.1491, -0.1005), (-0.08986, 0.1307, 0.09025), (-0.1001, 0.1492, 0.03163), (-0.0352, 0.1755, 0.03552), (-0.1755, 0.0352, -0.03552), (-0.1491, 0.03127, -0.1005), (-0.1307, 0.08986, -0.09025), (-0.1492, -0.1001, -0.03163), (-0.1307, -0.08986, -0.09025), (-0.1491, -0.03127, -0.1005), (-0.1307, -0.08986, 0.09025), (-0.1492, -0.1001, 0.03163), (-0.1755, -0.0352, 0.03552), (-0.1491, -0.03127, 0.1005), (-0.1755, -0.0352, -0.03552), (-0.1492, 0.1001, -0.03163), (-0.03127, 0.1491, 0.1005), (-0.0352, 0.1755, -0.03552), (0.1001, 0.1492, -0.03163), (0.1491, 0.03127, 0.1005), (0.1755, 0.0352, -0.03552), (0.1492, -0.1001, -0.03163), (0.03127, -0.1491, 0.1005), (0.0352, -0.1755, -0.03552), (-0.1001, -0.1492, -0.03163), (0.1005, 0.03127, -0.1491), (-0.03552, 0.0352, -0.1755), (-0.03163, -0.1001, -0.1492), (-0.1005, 0.03127, 0.1491), (0.03552, 0.0352, 0.1755), (0.03163, -0.1001, 0.1492), (-0.09025, -0.08986, 0.1307), (0.09025, -0.08986, -0.1307), (-0.08986, -0.1307, 0.09025), (0.1307, -0.08986, 0.09025), (0.08986, 0.1307, 0.09025), (-0.1307, 0.08986, 0.09025), (-0.1108, -0.09358, -0.1108), (-0.1108, -0.1108, 0.09358), (-0.1108, 0.09358, 0.1108), (-0.1108, 0.1108, -0.09358), (-0.09358, 0.1108, -0.1108), (0.09358, 0.1108, 0.1108), (0.1108, 0.1108, -0.09358), (0.1108, 0.09358, -0.1108), (0.1108, -0.09358, 0.1108), (0.1108, -0.1108, -0.09358), (0.09358, -0.1108, -0.1108), (-0.09358, -0.1108, 0.1108), (-0.1286, 0.01402, -0.1286), (-0.1286, -0.1286, -0.01402), (-0.1286, -0.01402, 0.1286), (-0.1286, 0.1286, 0.01402), (0.01402, 0.1286, -0.1286), (-0.01402, 0.1286, 0.1286), (0.1286, 0.1286, 0.01402), (0.1286, -0.01402, -0.1286), (0.1286, 0.01402, 0.1286), (0.1286, -0.1286, 0.01402), (-0.01402, -0.1286, -0.1286), (0.01402, -0.1286, 0.1286), (-1.954e-10, -0.1158, 0.141), (3.806e-11, 0.01788, 0.1816), (0.1158, -1.016e-10, 0.141), (-0.01788, -3.749e-11, 0.1816), (1.315e-11, -0.1158, -0.141), (-3.852e-11, 0.01788, -0.1816), (-0.1158, 3.691e-11, -0.141), (0.01788, -3.749e-11, -0.1816), (-0.1158, -0.141, -1.035e-10), (0.01788, -0.1816, 1.704e-11), (9.257e-11, -0.141, -0.1158), (-4.695e-11, -0.1816, 0.01788), (0.141, -0.1158, -1.035e-10), (0.1816, 0.01788, 1.704e-11), (0.141, -1.911e-10, -0.1158), (0.1816, -4.698e-11, 0.01788), (0.1158, 0.141, -1.035e-10), (-0.01788, 0.1816, 1.704e-11), (2.143e-10, 0.141, -0.1158), (4.647e-11, 0.1816, 0.01788), (-0.141, 0.1158, -1.035e-10), (-0.1816, -0.01788, 1.704e-11), (-0.141, 1.757e-10, -0.1158), (-0.1816, 4.645e-11, 0.01788), (-0.1256, -0.04174, -0.1256), (-0.1256, -0.1256, 0.04174), (-0.1256, 0.04174, 0.1256), (-0.1256, 0.1256, -0.04174), (-0.04174, 0.1256, -0.1256), (0.04174, 0.1256, 0.1256), (0.1256, 0.1256, -0.04174), (0.1256, 0.04174, -0.1256), (0.1256, -0.04174, 0.1256), (0.1256, -0.1256, -0.04174), (0.04174, -0.1256, -0.1256), (-0.04174, -0.1256, 0.1256), (-0.1196, 0.06847, -0.1196), (-0.1196, -0.1196, -0.06847), (-0.1196, -0.06847, 0.1196), (-0.1196, 0.1196, 0.06847), (0.06847, 0.1196, -0.1196), (-0.06847, 0.1196, 0.1196), (0.1196, 0.1196, 0.06847), (0.1196, -0.06847, -0.1196), (0.1196, 0.06847, 0.1196), (0.1196, -0.1196, 0.06847), (-0.06847, -0.1196, -0.1196), (0.06847, -0.1196, 0.1196), (1.304e-10, -0.05297, 0.1746), (1.463e-10, 0.08601, 0.1609), (0.05297, -1.821e-10, 0.1746), (-0.08601, 2.366e-11, 0.1609), (-1.661e-10, -0.05297, -0.1746), (1.227e-10, 0.08601, -0.1609), (-0.05297, -1.769e-10, -0.1746), (0.08601, -4.486e-11, -0.1609), (-0.05297, -0.1746, 1.882e-11), (0.08601, -0.1609, 1.875e-11), (3.273e-11, -0.1746, -0.05297), (-1.249e-10, -0.1609, 0.08601), (0.1746, -0.05297, 1.882e-11), (0.1609, 0.08601, 1.875e-11), (0.1746, -5.046e-11, -0.05297), (0.1609, -1.418e-10, 0.08601), (0.05297, 0.1746, 1.882e-11), (-0.08601, 0.1609, 1.875e-11), (5.099e-11, 0.1746, -0.05297), (1.257e-10, 0.1609, 0.08601), (-0.1746, 0.05297, 1.882e-11), (-0.1609, -0.08601, 1.875e-11), (-0.1746, 4.99e-11, -0.05297), (-0.1609, 1.423e-10, 0.08601), (-0.1676, -0.01684, 0.07001), (-0.1499, -0.08136, 0.06493), (-0.1677, -0.06975, 0.01715), (-0.1498, -0.06404, 0.08219), (-0.1676, -0.01684, -0.07001), (-0.1499, -0.08136, -0.06493), (-0.133, -0.05868, -0.1102), (-0.1616, -0.0678, -0.05084), (-0.1331, 0.11, -0.059), (-0.1615, 0.04996, -0.06864), (-0.133, 0.05868, -0.1102), (-0.1616, 0.0678, -0.05084), (-0.01684, 0.1676, 0.07001), (-0.08136, 0.1499, 0.06493), (-0.06975, 0.1677, 0.01715), (-0.06404, 0.1498, 0.08219), (-0.01684, 0.1676, -0.07001), (-0.08136, 0.1499, -0.06493), (-0.05868, 0.133, -0.1102), (-0.0678, 0.1616, -0.05084), (0.11, 0.1331, -0.059), (0.04996, 0.1615, -0.06864), (0.05868, 0.133, -0.1102), (0.0678, 0.1616, -0.05084), (0.1676, 0.01684, 0.07001), (0.1499, 0.08136, 0.06493), (0.1677, 0.06975, 0.01715), (0.1498, 0.06404, 0.08219), (0.1676, 0.01684, -0.07001), (0.1499, 0.08136, -0.06493), (0.133, 0.05868, -0.1102), (0.1616, 0.0678, -0.05084), (0.1331, -0.11, -0.059), (0.1615, -0.04996, -0.06864), (0.133, -0.05868, -0.1102), (0.1616, -0.0678, -0.05084), (0.01684, -0.1676, 0.07001), (0.08136, -0.1499, 0.06493), (0.06975, -0.1677, 0.01715), (0.06404, -0.1498, 0.08219), (0.01684, -0.1676, -0.07001), (0.08136, -0.1499, -0.06493), (0.05868, -0.133, -0.1102), (0.0678, -0.1616, -0.05084), (-0.11, -0.1331, -0.059), (-0.04996, -0.1615, -0.06864), (-0.05868, -0.133, -0.1102), (-0.0678, -0.1616, -0.05084), (0.07001, 0.01684, -0.1676), (0.06493, 0.08136, -0.1499), (0.01715, 0.06975, -0.1677), (0.08219, 0.06404, -0.1498), (-0.07001, 0.01684, -0.1676), (-0.06493, 0.08136, -0.1499), (-0.1102, 0.05868, -0.133), (-0.05084, 0.0678, -0.1616), (-0.059, -0.11, -0.1331), (-0.06864, -0.04996, -0.1615), (-0.1102, -0.05868, -0.133), (-0.05084, -0.0678, -0.1616), (-0.07001, 0.01684, 0.1676), (-0.06493, 0.08136, 0.1499), (-0.01715, 0.06975, 0.1677), (-0.08219, 0.06404, 0.1498), (0.07001, 0.01684, 0.1676), (0.06493, 0.08136, 0.1499), (0.1102, 0.05868, 0.133), (0.05084, 0.0678, 0.1616), (0.059, -0.11, 0.1331), (0.06864, -0.04996, 0.1615), (0.1102, -0.05868, 0.133), (0.05084, -0.0678, 0.1616), (-0.059, -0.11, 0.1331), (-0.06864, -0.04996, 0.1615), (-0.01715, -0.06975, 0.1677), (-0.08219, -0.06404, 0.1498), (0.059, -0.11, -0.1331), (0.06864, -0.04996, -0.1615), (0.01715, -0.06975, -0.1677), (0.08219, -0.06404, -0.1498), (-0.11, -0.1331, 0.059), (-0.04996, -0.1615, 0.06864), (-0.06975, -0.1677, 0.01715), (-0.06404, -0.1498, 0.08219), (0.1331, -0.11, 0.059), (0.1615, -0.04996, 0.06864), (0.1677, -0.06975, 0.01715), (0.1498, -0.06404, 0.08219), (0.11, 0.1331, 0.059), (0.04996, 0.1615, 0.06864), (0.06975, 0.1677, 0.01715), (0.06404, 0.1498, 0.08219), (-0.1331, 0.11, 0.059), (-0.1615, 0.04996, 0.06864), (-0.1677, 0.06975, 0.01715), (-0.1498, 0.06404, 0.08219), (-0.1196, -0.06847, -0.1196), (-0.1196, -0.1196, 0.06847), (-0.1196, 0.06847, 0.1196), (-0.1196, 0.1196, -0.06847), (-0.06847, 0.1196, -0.1196), (0.06847, 0.1196, 0.1196), (0.1196, 0.1196, -0.06847), (0.1196, 0.06847, -0.1196), (0.1196, -0.06847, 0.1196), (0.1196, -0.1196, -0.06847), (0.06847, -0.1196, -0.1196), (-0.06847, -0.1196, 0.1196), (-0.1256, 0.04174, -0.1256), (-0.1256, -0.1256, -0.04174), (-0.1256, -0.04174, 0.1256), (-0.1256, 0.1256, 0.04174), (0.04174, 0.1256, -0.1256), (-0.04174, 0.1256, 0.1256), (0.1256, 0.1256, 0.04174), (0.1256, -0.04174, -0.1256), (0.1256, 0.04174, 0.1256), (0.1256, -0.1256, 0.04174), (-0.04174, -0.1256, -0.1256), (0.04174, -0.1256, 0.1256), (-5.956e-11, -0.08601, 0.1609), (3.403e-11, 0.05297, 0.1746), (0.08601, -1.44e-10, 0.1609), (-0.05297, -2.769e-13, 0.1746), (-1.113e-10, -0.08601, -0.1609), (3.196e-11, 0.05297, -0.1746), (-0.08601, -8.044e-11, -0.1609), (0.05297, -5.473e-12, -0.1746), (-0.08601, -0.1609, -9.015e-11), (0.05297, -0.1746, 5.148e-12), (1.036e-10, -0.1609, -0.08601), (-7.634e-11, -0.1746, 0.05297), (0.1609, -0.08601, -9.015e-11), (0.1746, 0.05297, 5.148e-12), (0.1609, -1.582e-10, -0.08601), (0.1746, -8.471e-11, 0.05297), (0.08601, 0.1609, -9.015e-11), (-0.05297, 0.1746, 5.148e-12), (1.546e-10, 0.1609, -0.08601), (7.589e-11, 0.1746, 0.05297), (-0.1609, 0.08601, -9.015e-11), (-0.1746, -0.05297, 5.148e-12), (-0.1609, 1.522e-10, -0.08601), (-0.1746, 8.415e-11, 0.05297), (-0.1286, -0.01402, -0.1286), (-0.1286, -0.1286, 0.01402), (-0.1286, 0.01402, 0.1286), (-0.1286, 0.1286, -0.01402), (-0.01402, 0.1286, -0.1286), (0.01402, 0.1286, 0.1286), (0.1286, 0.1286, -0.01402), (0.1286, 0.01402, -0.1286), (0.1286, -0.01402, 0.1286), (0.1286, -0.1286, -0.01402), (0.01402, -0.1286, -0.1286), (-0.01402, -0.1286, 0.1286), (-0.1108, 0.09358, -0.1108), (-0.1108, -0.1108, -0.09358), (-0.1108, -0.09358, 0.1108), (-0.1108, 0.1108, 0.09358), (0.09358, 0.1108, -0.1108), (-0.09358, 0.1108, 0.1108), (0.1108, 0.1108, 0.09358), (0.1108, -0.09358, -0.1108), (0.1108, 0.09358, 0.1108), (0.1108, -0.1108, 0.09358), (-0.09358, -0.1108, -0.1108), (0.09358, -0.1108, 0.1108), (1.32e-10, -0.01788, 0.1816), (2.1e-10, 0.1158, 0.141), (0.01788, -1.334e-10, 0.1816), (-0.1158, 6.097e-11, 0.141), (-1.325e-10, -0.01788, -0.1816), (1.668e-10, 0.1158, -0.141), (-0.01788, -1.334e-10, -0.1816), (0.1158, -8.575e-11, -0.141), (-0.01788, -0.1816, 5.503e-11), (0.1158, -0.141, -1.432e-11), (-1.641e-11, -0.1816, -0.01788), (-2.104e-10, -0.141, 0.1158), (0.1816, -0.01788, 5.503e-11), (0.141, 0.1158, -1.432e-11), (0.1816, -1.643e-11, -0.01788), (0.141, -1.685e-10, 0.1158), (0.01788, 0.1816, 5.503e-11), (-0.1158, 0.141, -1.432e-11), (1.592e-11, 0.1816, -0.01788), (2.108e-10, 0.141, 0.1158), (-0.1816, 0.01788, 5.503e-11), (-0.141, -0.1158, -1.432e-11), (-0.1816, 1.59e-11, -0.01788), (-0.141, 1.629e-10, 0.1158), (-0.1615, -0.04996, 0.06864), (-0.1331, -0.11, 0.059), (-0.1616, -0.0678, 0.05084), (-0.133, -0.05868, 0.1102), (-0.1615, -0.04996, -0.06864), (-0.1331, -0.11, -0.059), (-0.1498, -0.06404, -0.08219), (-0.1677, -0.06975, -0.01715), (-0.1499, 0.08136, -0.06493), (-0.1676, 0.01684, -0.07001), (-0.1498, 0.06404, -0.08219), (-0.1677, 0.06975, -0.01715), (-0.04996, 0.1615, 0.06864), (-0.11, 0.1331, 0.059), (-0.0678, 0.1616, 0.05084), (-0.05868, 0.133, 0.1102), (-0.04996, 0.1615, -0.06864), (-0.11, 0.1331, -0.059), (-0.06404, 0.1498, -0.08219), (-0.06975, 0.1677, -0.01715), (0.08136, 0.1499, -0.06493), (0.01684, 0.1676, -0.07001), (0.06404, 0.1498, -0.08219), (0.06975, 0.1677, -0.01715), (0.1615, 0.04996, 0.06864), (0.1331, 0.11, 0.059), (0.1616, 0.0678, 0.05084), (0.133, 0.05868, 0.1102), (0.1615, 0.04996, -0.06864), (0.1331, 0.11, -0.059), (0.1498, 0.06404, -0.08219), (0.1677, 0.06975, -0.01715), (0.1499, -0.08136, -0.06493), (0.1676, -0.01684, -0.07001), (0.1498, -0.06404, -0.08219), (0.1677, -0.06975, -0.01715), (0.04996, -0.1615, 0.06864), (0.11, -0.1331, 0.059), (0.0678, -0.1616, 0.05084), (0.05868, -0.133, 0.1102), (0.04996, -0.1615, -0.06864), (0.11, -0.1331, -0.059), (0.06404, -0.1498, -0.08219), (0.06975, -0.1677, -0.01715), (-0.08136, -0.1499, -0.06493), (-0.01684, -0.1676, -0.07001), (-0.06404, -0.1498, -0.08219), (-0.06975, -0.1677, -0.01715), (0.06864, 0.04996, -0.1615), (0.059, 0.11, -0.1331), (0.05084, 0.0678, -0.1616), (0.1102, 0.05868, -0.133), (-0.06864, 0.04996, -0.1615), (-0.059, 0.11, -0.1331), (-0.08219, 0.06404, -0.1498), (-0.01715, 0.06975, -0.1677), (-0.06493, -0.08136, -0.1499), (-0.07001, -0.01684, -0.1676), (-0.08219, -0.06404, -0.1498), (-0.01715, -0.06975, -0.1677), (-0.06864, 0.04996, 0.1615), (-0.059, 0.11, 0.1331), (-0.05084, 0.0678, 0.1616), (-0.1102, 0.05868, 0.133), (0.06864, 0.04996, 0.1615), (0.059, 0.11, 0.1331), (0.08219, 0.06404, 0.1498), (0.01715, 0.06975, 0.1677), (0.06493, -0.08136, 0.1499), (0.07001, -0.01684, 0.1676), (0.08219, -0.06404, 0.1498), (0.01715, -0.06975, 0.1677), (-0.06493, -0.08136, 0.1499), (-0.07001, -0.01684, 0.1676), (-0.05084, -0.0678, 0.1616), (-0.1102, -0.05868, 0.133), (0.06493, -0.08136, -0.1499), (0.07001, -0.01684, -0.1676), (0.05084, -0.0678, -0.1616), (0.1102, -0.05868, -0.133), (-0.08136, -0.1499, 0.06493), (-0.01684, -0.1676, 0.07001), (-0.0678, -0.1616, 0.05084), (-0.05868, -0.133, 0.1102), (0.1499, -0.08136, 0.06493), (0.1676, -0.01684, 0.07001), (0.1616, -0.0678, 0.05084), (0.133, -0.05868, 0.1102), (0.08136, 0.1499, 0.06493), (0.01684, 0.1676, 0.07001), (0.0678, 0.1616, 0.05084), (0.05868, 0.133, 0.1102), (-0.1499, 0.08136, 0.06493), (-0.1676, 0.01684, 0.07001), (-0.1616, 0.0678, 0.05084), (-0.133, 0.05868, 0.1102), (-0.1461, 0.04661, 0.0989), (-0.1509, 0.01569, 0.1013), (-0.1579, 0.03255, 0.08543), (-0.1389, 0.02975, 0.1145), (-0.1712, 0.05238, 0.035), (-0.1781, 0.01768, 0.03572), (-0.1781, 0.03557, 0.01784), (-0.1712, 0.03453, 0.05282), (-0.139, 0.1143, 0.02994), (-0.158, 0.085, 0.03304), (-0.151, 0.1011, 0.01588), (-0.1462, 0.09849, 0.04711), (0.04661, 0.1461, 0.0989), (0.01569, 0.1509, 0.1013), (0.03255, 0.1579, 0.08543), (0.02975, 0.1389, 0.1145), (0.05238, 0.1712, 0.035), (0.01768, 0.1781, 0.03572), (0.03557, 0.1781, 0.01784), (0.03453, 0.1712, 0.05282), (0.1143, 0.139, 0.02994), (0.085, 0.158, 0.03304), (0.1011, 0.151, 0.01588), (0.09849, 0.1462, 0.04711), (0.1461, -0.04661, 0.0989), (0.1509, -0.01569, 0.1013), (0.1579, -0.03255, 0.08543), (0.1389, -0.02975, 0.1145), (0.1712, -0.05238, 0.035), (0.1781, -0.01768, 0.03572), (0.1781, -0.03557, 0.01784), (0.1712, -0.03453, 0.05282), (0.139, -0.1143, 0.02994), (0.158, -0.085, 0.03304), (0.151, -0.1011, 0.01588), (0.1462, -0.09849, 0.04711), (-0.04661, -0.1461, 0.0989), (-0.01569, -0.1509, 0.1013), (-0.03255, -0.1579, 0.08543), (-0.02975, -0.1389, 0.1145), (-0.05238, -0.1712, 0.035), (-0.01768, -0.1781, 0.03572), (-0.03557, -0.1781, 0.01784), (-0.03453, -0.1712, 0.05282), (-0.1143, -0.139, 0.02994), (-0.085, -0.158, 0.03304), (-0.1011, -0.151, 0.01588), (-0.09849, -0.1462, 0.04711), (0.0989, -0.04661, -0.1461), (0.1013, -0.01569, -0.1509), (0.08543, -0.03255, -0.1579), (0.1145, -0.02975, -0.1389), (0.035, -0.05238, -0.1712), (0.03572, -0.01768, -0.1781), (0.01784, -0.03557, -0.1781), (0.05282, -0.03453, -0.1712), (0.02994, -0.1143, -0.139), (0.03304, -0.085, -0.158), (0.01588, -0.1011, -0.151), (0.04711, -0.09849, -0.1462), (-0.0989, -0.04661, 0.1461), (-0.1013, -0.01569, 0.1509), (-0.08543, -0.03255, 0.1579), (-0.1145, -0.02975, 0.1389), (-0.035, -0.05238, 0.1712), (-0.03572, -0.01768, 0.1781), (-0.01784, -0.03557, 0.1781), (-0.05282, -0.03453, 0.1712), (-0.02994, -0.1143, 0.139), (-0.03304, -0.085, 0.158), (-0.01588, -0.1011, 0.151), (-0.04711, -0.09849, 0.1462), (0.035, -0.05238, 0.1712), (0.03572, -0.01768, 0.1781), (0.05282, -0.03453, 0.1712), (0.01784, -0.03557, 0.1781), (0.0989, -0.04661, 0.1461), (0.1013, -0.01569, 0.1509), (0.1145, -0.02975, 0.1389), (0.08543, -0.03255, 0.1579), (0.08607, -0.1031, 0.1235), (0.09377, -0.07601, 0.1368), (0.1032, -0.08587, 0.1235), (0.07651, -0.09331, 0.1369), (0.03304, 0.085, 0.158), (0.02994, 0.1143, 0.139), (0.04711, 0.09849, 0.1462), (0.01588, 0.1011, 0.151), (0.09377, 0.07601, 0.1368), (0.08607, 0.1031, 0.1235), (0.1032, 0.08587, 0.1235), (0.07651, 0.09331, 0.1369), (0.1013, 0.01569, 0.1509), (0.0989, 0.04661, 0.1461), (0.1145, 0.02975, 0.1389), (0.08543, 0.03255, 0.1579), (-0.09377, 0.07601, 0.1368), (-0.08607, 0.1031, 0.1235), (-0.07651, 0.09331, 0.1369), (-0.1032, 0.08587, 0.1235), (-0.03304, 0.085, 0.158), (-0.02994, 0.1143, 0.139), (-0.01588, 0.1011, 0.151), (-0.04711, 0.09849, 0.1462), (-0.03572, 0.01768, 0.1781), (-0.035, 0.05238, 0.1712), (-0.01784, 0.03557, 0.1781), (-0.05282, 0.03453, 0.1712), (-0.035, -0.05238, -0.1712), (-0.03572, -0.01768, -0.1781), (-0.05282, -0.03453, -0.1712), (-0.01784, -0.03557, -0.1781), (-0.0989, -0.04661, -0.1461), (-0.1013, -0.01569, -0.1509), (-0.1145, -0.02975, -0.1389), (-0.08543, -0.03255, -0.1579), (-0.08607, -0.1031, -0.1235), (-0.09377, -0.07601, -0.1368), (-0.1032, -0.08587, -0.1235), (-0.07651, -0.09331, -0.1369), (-0.03304, 0.085, -0.158), (-0.02994, 0.1143, -0.139), (-0.04711, 0.09849, -0.1462), (-0.01588, 0.1011, -0.151), (-0.09377, 0.07601, -0.1368), (-0.08607, 0.1031, -0.1235), (-0.1032, 0.08587, -0.1235), (-0.07651, 0.09331, -0.1369), (-0.1013, 0.01569, -0.1509), (-0.0989, 0.04661, -0.1461), (-0.1145, 0.02975, -0.1389), (-0.08543, 0.03255, -0.1579), (0.09377, 0.07601, -0.1368), (0.08607, 0.1031, -0.1235), (0.07651, 0.09331, -0.1369), (0.1032, 0.08587, -0.1235), (0.03304, 0.085, -0.158), (0.02994, 0.1143, -0.139), (0.01588, 0.1011, -0.151), (0.04711, 0.09849, -0.1462), (0.03572, 0.01768, -0.1781), (0.035, 0.05238, -0.1712), (0.01784, 0.03557, -0.1781), (0.05282, 0.03453, -0.1712), (-0.05238, -0.1712, -0.035), (-0.01768, -0.1781, -0.03572), (-0.03453, -0.1712, -0.05282), (-0.03557, -0.1781, -0.01784), (-0.04661, -0.1461, -0.0989), (-0.01569, -0.1509, -0.1013), (-0.02975, -0.1389, -0.1145), (-0.03255, -0.1579, -0.08543), (-0.1031, -0.1235, -0.08607), (-0.07601, -0.1368, -0.09377), (-0.08587, -0.1235, -0.1032), (-0.09331, -0.1369, -0.07651), (0.085, -0.158, -0.03304), (0.1143, -0.139, -0.02994), (0.09849, -0.1462, -0.04711), (0.1011, -0.151, -0.01588), (0.07601, -0.1368, -0.09377), (0.1031, -0.1235, -0.08607), (0.08587, -0.1235, -0.1032), (0.09331, -0.1369, -0.07651), (0.01569, -0.1509, -0.1013), (0.04661, -0.1461, -0.0989), (0.02975, -0.1389, -0.1145), (0.03255, -0.1579, -0.08543), (0.07601, -0.1368, 0.09377), (0.1031, -0.1235, 0.08607), (0.09331, -0.1369, 0.07651), (0.08587, -0.1235, 0.1032), (0.085, -0.158, 0.03304), (0.1143, -0.139, 0.02994), (0.1011, -0.151, 0.01588), (0.09849, -0.1462, 0.04711), (0.01768, -0.1781, 0.03572), (0.05238, -0.1712, 0.035), (0.03557, -0.1781, 0.01784), (0.03453, -0.1712, 0.05282), (0.1712, -0.05238, -0.035), (0.1781, -0.01768, -0.03572), (0.1712, -0.03453, -0.05282), (0.1781, -0.03557, -0.01784), (0.1461, -0.04661, -0.0989), (0.1509, -0.01569, -0.1013), (0.1389, -0.02975, -0.1145), (0.1579, -0.03255, -0.08543), (0.1235, -0.1031, -0.08607), (0.1368, -0.07601, -0.09377), (0.1235, -0.08587, -0.1032), (0.1369, -0.09331, -0.07651), (0.158, 0.085, -0.03304), (0.139, 0.1143, -0.02994), (0.1462, 0.09849, -0.04711), (0.151, 0.1011, -0.01588), (0.1368, 0.07601, -0.09377), (0.1235, 0.1031, -0.08607), (0.1235, 0.08587, -0.1032), (0.1369, 0.09331, -0.07651), (0.1509, 0.01569, -0.1013), (0.1461, 0.04661, -0.0989), (0.1389, 0.02975, -0.1145), (0.1579, 0.03255, -0.08543), (0.1368, 0.07601, 0.09377), (0.1235, 0.1031, 0.08607), (0.1369, 0.09331, 0.07651), (0.1235, 0.08587, 0.1032), (0.158, 0.085, 0.03304), (0.139, 0.1143, 0.02994), (0.151, 0.1011, 0.01588), (0.1462, 0.09849, 0.04711), (0.1781, 0.01768, 0.03572), (0.1712, 0.05238, 0.035), (0.1781, 0.03557, 0.01784), (0.1712, 0.03453, 0.05282), (0.05238, 0.1712, -0.035), (0.01768, 0.1781, -0.03572), (0.03453, 0.1712, -0.05282), (0.03557, 0.1781, -0.01784), (0.04661, 0.1461, -0.0989), (0.01569, 0.1509, -0.1013), (0.02975, 0.1389, -0.1145), (0.03255, 0.1579, -0.08543), (0.1031, 0.1235, -0.08607), (0.07601, 0.1368, -0.09377), (0.08587, 0.1235, -0.1032), (0.09331, 0.1369, -0.07651), (-0.085, 0.158, -0.03304), (-0.1143, 0.139, -0.02994), (-0.09849, 0.1462, -0.04711), (-0.1011, 0.151, -0.01588), (-0.07601, 0.1368, -0.09377), (-0.1031, 0.1235, -0.08607), (-0.08587, 0.1235, -0.1032), (-0.09331, 0.1369, -0.07651), (-0.01569, 0.1509, -0.1013), (-0.04661, 0.1461, -0.0989), (-0.02975, 0.1389, -0.1145), (-0.03255, 0.1579, -0.08543), (-0.07601, 0.1368, 0.09377), (-0.1031, 0.1235, 0.08607), (-0.09331, 0.1369, 0.07651), (-0.08587, 0.1235, 0.1032), (-0.085, 0.158, 0.03304), (-0.1143, 0.139, 0.02994), (-0.1011, 0.151, 0.01588), (-0.09849, 0.1462, 0.04711), (-0.01768, 0.1781, 0.03572), (-0.05238, 0.1712, 0.035), (-0.03557, 0.1781, 0.01784), (-0.03453, 0.1712, 0.05282), (-0.1712, 0.05238, -0.035), (-0.1781, 0.01768, -0.03572), (-0.1712, 0.03453, -0.05282), (-0.1781, 0.03557, -0.01784), (-0.1461, 0.04661, -0.0989), (-0.1509, 0.01569, -0.1013), (-0.1389, 0.02975, -0.1145), (-0.1579, 0.03255, -0.08543), (-0.1235, 0.1031, -0.08607), (-0.1368, 0.07601, -0.09377), (-0.1235, 0.08587, -0.1032), (-0.1369, 0.09331, -0.07651), (-0.158, -0.085, -0.03304), (-0.139, -0.1143, -0.02994), (-0.1462, -0.09849, -0.04711), (-0.151, -0.1011, -0.01588), (-0.1368, -0.07601, -0.09377), (-0.1235, -0.1031, -0.08607), (-0.1235, -0.08587, -0.1032), (-0.1369, -0.09331, -0.07651), (-0.1509, -0.01569, -0.1013), (-0.1461, -0.04661, -0.0989), (-0.1389, -0.02975, -0.1145), (-0.1579, -0.03255, -0.08543), (-0.1368, -0.07601, 0.09377), (-0.1235, -0.1031, 0.08607), (-0.1369, -0.09331, 0.07651), (-0.1235, -0.08587, 0.1032), (-0.158, -0.085, 0.03304), (-0.139, -0.1143, 0.02994), (-0.151, -0.1011, 0.01588), (-0.1462, -0.09849, 0.04711), (-0.1781, -0.01768, 0.03572), (-0.1712, -0.05238, 0.035), (-0.1781, -0.03557, 0.01784), (-0.1712, -0.03453, 0.05282), (-0.1509, -0.01569, 0.1013), (-0.1461, -0.04661, 0.0989), (-0.1579, -0.03255, 0.08543), (-0.1389, -0.02975, 0.1145), (-0.1781, -0.01768, -0.03572), (-0.1712, -0.05238, -0.035), (-0.1712, -0.03453, -0.05282), (-0.1781, -0.03557, -0.01784), (-0.139, 0.1143, -0.02994), (-0.158, 0.085, -0.03304), (-0.1462, 0.09849, -0.04711), (-0.151, 0.1011, -0.01588), (-0.01569, 0.1509, 0.1013), (-0.04661, 0.1461, 0.0989), (-0.03255, 0.1579, 0.08543), (-0.02975, 0.1389, 0.1145), (-0.01768, 0.1781, -0.03572), (-0.05238, 0.1712, -0.035), (-0.03453, 0.1712, -0.05282), (-0.03557, 0.1781, -0.01784), (0.1143, 0.139, -0.02994), (0.085, 0.158, -0.03304), (0.09849, 0.1462, -0.04711), (0.1011, 0.151, -0.01588), (0.1509, 0.01569, 0.1013), (0.1461, 0.04661, 0.0989), (0.1579, 0.03255, 0.08543), (0.1389, 0.02975, 0.1145), (0.1781, 0.01768, -0.03572), (0.1712, 0.05238, -0.035), (0.1712, 0.03453, -0.05282), (0.1781, 0.03557, -0.01784), (0.139, -0.1143, -0.02994), (0.158, -0.085, -0.03304), (0.1462, -0.09849, -0.04711), (0.151, -0.1011, -0.01588), (0.01569, -0.1509, 0.1013), (0.04661, -0.1461, 0.0989), (0.03255, -0.1579, 0.08543), (0.02975, -0.1389, 0.1145), (0.01768, -0.1781, -0.03572), (0.05238, -0.1712, -0.035), (0.03453, -0.1712, -0.05282), (0.03557, -0.1781, -0.01784), (-0.1143, -0.139, -0.02994), (-0.085, -0.158, -0.03304), (-0.09849, -0.1462, -0.04711), (-0.1011, -0.151, -0.01588), (0.1013, 0.01569, -0.1509), (0.0989, 0.04661, -0.1461), (0.08543, 0.03255, -0.1579), (0.1145, 0.02975, -0.1389), (-0.03572, 0.01768, -0.1781), (-0.035, 0.05238, -0.1712), (-0.05282, 0.03453, -0.1712), (-0.01784, 0.03557, -0.1781), (-0.02994, -0.1143, -0.139), (-0.03304, -0.085, -0.158), (-0.04711, -0.09849, -0.1462), (-0.01588, -0.1011, -0.151), (-0.1013, 0.01569, 0.1509), (-0.0989, 0.04661, 0.1461), (-0.08543, 0.03255, 0.1579), (-0.1145, 0.02975, 0.1389), (0.03572, 0.01768, 0.1781), (0.035, 0.05238, 0.1712), (0.05282, 0.03453, 0.1712), (0.01784, 0.03557, 0.1781), (0.02994, -0.1143, 0.139), (0.03304, -0.085, 0.158), (0.04711, -0.09849, 0.1462), (0.01588, -0.1011, 0.151), (-0.08607, -0.1031, 0.1235), (-0.09377, -0.07601, 0.1368), (-0.07651, -0.09331, 0.1369), (-0.1032, -0.08587, 0.1235), (0.08607, -0.1031, -0.1235), (0.09377, -0.07601, -0.1368), (0.07651, -0.09331, -0.1369), (0.1032, -0.08587, -0.1235), (-0.1031, -0.1235, 0.08607), (-0.07601, -0.1368, 0.09377), (-0.09331, -0.1369, 0.07651), (-0.08587, -0.1235, 0.1032), (0.1235, -0.1031, 0.08607), (0.1368, -0.07601, 0.09377), (0.1369, -0.09331, 0.07651), (0.1235, -0.08587, 0.1032), (0.1031, 0.1235, 0.08607), (0.07601, 0.1368, 0.09377), (0.09331, 0.1369, 0.07651), (0.08587, 0.1235, 0.1032), (-0.1235, 0.1031, 0.08607), (-0.1368, 0.07601, 0.09377), (-0.1369, 0.09331, 0.07651), (-0.1235, 0.08587, 0.1032), (-0.1287, 0.07251, 0.1071), (-0.1439, 0.07899, 0.07966), (-0.1287, 0.1069, 0.07278), (0.07251, 0.1287, 0.1071), (0.07899, 0.1439, 0.07966), (0.1069, 0.1287, 0.07278), (0.1287, -0.07251, 0.1071), (0.1439, -0.07899, 0.07966), (0.1287, -0.1069, 0.07278), (-0.07251, -0.1287, 0.1071), (-0.07899, -0.1439, 0.07966), (-0.1069, -0.1287, 0.07278), (0.1071, -0.07251, -0.1287), (0.07966, -0.07899, -0.1439), (0.07278, -0.1069, -0.1287), (-0.1071, -0.07251, 0.1287), (-0.07966, -0.07899, 0.1439), (-0.07278, -0.1069, 0.1287), (0.01659, -0.08585, 0.1601), (0.04919, -0.08352, 0.1546), (0.04462, -0.1125, 0.1365), (0.01758, 0.05291, 0.1737), (0.05206, 0.0514, 0.1671), (0.05313, 0.01735, 0.1737), (-0.1127, 0.04437, 0.1364), (-0.08414, 0.04849, 0.1545), (-0.08606, 0.01634, 0.1601), (-0.01659, -0.08585, -0.1601), (-0.04919, -0.08352, -0.1546), (-0.04462, -0.1125, -0.1365), (-0.01758, 0.05291, -0.1737), (-0.05206, 0.0514, -0.1671), (-0.05313, 0.01735, -0.1737), (0.1127, 0.04437, -0.1364), (0.08414, 0.04849, -0.1545), (0.08606, 0.01634, -0.1601), (-0.08586, -0.1601, -0.01659), (-0.08352, -0.1546, -0.04919), (-0.1125, -0.1365, -0.04462), (0.05291, -0.1737, -0.01758), (0.0514, -0.1671, -0.05206), (0.01735, -0.1737, -0.05313), (0.04437, -0.1364, 0.1127), (0.04849, -0.1545, 0.08414), (0.01634, -0.1601, 0.08606), (0.1601, -0.08586, -0.01659), (0.1546, -0.08352, -0.04919), (0.1365, -0.1125, -0.04462), (0.1737, 0.05291, -0.01758), (0.1671, 0.0514, -0.05206), (0.1737, 0.01735, -0.05313), (0.1364, 0.04437, 0.1127), (0.1545, 0.04849, 0.08414), (0.1601, 0.01634, 0.08606), (0.08586, 0.1601, -0.01659), (0.08352, 0.1546, -0.04919), (0.1125, 0.1365, -0.04462), (-0.05291, 0.1737, -0.01758), (-0.0514, 0.1671, -0.05206), (-0.01735, 0.1737, -0.05313), (-0.04437, 0.1364, 0.1127), (-0.04849, 0.1545, 0.08414), (-0.01634, 0.1601, 0.08606), (-0.1601, 0.08586, -0.01659), (-0.1546, 0.08352, -0.04919), (-0.1365, 0.1125, -0.04462), (-0.1737, -0.05291, -0.01758), (-0.1671, -0.0514, -0.05206), (-0.1737, -0.01735, -0.05313), (-0.1364, -0.04437, 0.1127), (-0.1545, -0.04849, 0.08414), (-0.1601, -0.01634, 0.08606), (-0.1671, -0.0514, 0.05206), (-0.1737, -0.05291, 0.01758), (-0.1807, -0.01787, 0.01795), (-0.1365, -0.1125, 0.04462), (-0.1405, -0.1154, 0.01502), (-0.1601, -0.08586, 0.01659), (-0.1175, -0.09864, 0.09874), (-0.1287, -0.1069, 0.07278), (-0.1439, -0.07899, 0.07966), (-0.1545, -0.04849, -0.08414), (-0.1364, -0.04437, -0.1127), (-0.1404, -0.01493, -0.1155), (-0.1287, -0.1069, -0.07278), (-0.1175, -0.09864, -0.09874), (-0.1287, -0.07251, -0.1071), (-0.1405, -0.1154, -0.01502), (-0.1365, -0.1125, -0.04462), (-0.1546, -0.08352, -0.04919), (-0.1439, 0.07899, -0.07966), (-0.1287, 0.07251, -0.1071), (-0.1175, 0.09864, -0.09874), (-0.1601, 0.01634, -0.08606), (-0.1404, 0.01493, -0.1155), (-0.1364, 0.04437, -0.1127), (-0.1807, 0.01787, -0.01795), (-0.1737, 0.01735, -0.05313), (-0.1671, 0.0514, -0.05206), (-0.0514, 0.1671, 0.05206), (-0.05291, 0.1737, 0.01758), (-0.01787, 0.1807, 0.01795), (-0.1125, 0.1365, 0.04462), (-0.1154, 0.1405, 0.01502), (-0.08586, 0.1601, 0.01659), (-0.09864, 0.1175, 0.09874), (-0.1069, 0.1287, 0.07278), (-0.07899, 0.1439, 0.07966), (-0.04849, 0.1545, -0.08414), (-0.04437, 0.1364, -0.1127), (-0.01493, 0.1404, -0.1155), (-0.1069, 0.1287, -0.07278), (-0.09864, 0.1175, -0.09874), (-0.07251, 0.1287, -0.1071), (-0.1154, 0.1405, -0.01502), (-0.1125, 0.1365, -0.04462), (-0.08352, 0.1546, -0.04919), (0.07899, 0.1439, -0.07966), (0.07251, 0.1287, -0.1071), (0.09864, 0.1175, -0.09874), (0.01634, 0.1601, -0.08606), (0.01493, 0.1404, -0.1155), (0.04437, 0.1364, -0.1127), (0.01787, 0.1807, -0.01795), (0.01735, 0.1737, -0.05313), (0.0514, 0.1671, -0.05206), (0.1671, 0.0514, 0.05206), (0.1737, 0.05291, 0.01758), (0.1807, 0.01787, 0.01795), (0.1365, 0.1125, 0.04462), (0.1405, 0.1154, 0.01502), (0.1601, 0.08586, 0.01659), (0.1175, 0.09864, 0.09874), (0.1287, 0.1069, 0.07278), (0.1439, 0.07899, 0.07966), (0.1545, 0.04849, -0.08414), (0.1364, 0.04437, -0.1127), (0.1404, 0.01493, -0.1155), (0.1287, 0.1069, -0.07278), (0.1175, 0.09864, -0.09874), (0.1287, 0.07251, -0.1071), (0.1405, 0.1154, -0.01502), (0.1365, 0.1125, -0.04462), (0.1546, 0.08352, -0.04919), (0.1439, -0.07899, -0.07966), (0.1287, -0.07251, -0.1071), (0.1175, -0.09864, -0.09874), (0.1601, -0.01634, -0.08606), (0.1404, -0.01493, -0.1155), (0.1364, -0.04437, -0.1127), (0.1807, -0.01787, -0.01795), (0.1737, -0.01735, -0.05313), (0.1671, -0.0514, -0.05206), (0.0514, -0.1671, 0.05206), (0.05291, -0.1737, 0.01758), (0.01787, -0.1807, 0.01795), (0.1125, -0.1365, 0.04462), (0.1154, -0.1405, 0.01502), (0.08586, -0.1601, 0.01659), (0.09864, -0.1175, 0.09874), (0.1069, -0.1287, 0.07278), (0.07899, -0.1439, 0.07966), (0.04849, -0.1545, -0.08414), (0.04437, -0.1364, -0.1127), (0.01493, -0.1404, -0.1155), (0.1069, -0.1287, -0.07278), (0.09864, -0.1175, -0.09874), (0.07251, -0.1287, -0.1071), (0.1154, -0.1405, -0.01502), (0.1125, -0.1365, -0.04462), (0.08352, -0.1546, -0.04919), (-0.07899, -0.1439, -0.07966), (-0.07251, -0.1287, -0.1071), (-0.09864, -0.1175, -0.09874), (-0.01634, -0.1601, -0.08606), (-0.01493, -0.1404, -0.1155), (-0.04437, -0.1364, -0.1127), (-0.01787, -0.1807, -0.01795), (-0.01735, -0.1737, -0.05313), (-0.0514, -0.1671, -0.05206), (0.05206, 0.0514, -0.1671), (0.01758, 0.05291, -0.1737), (0.01795, 0.01787, -0.1807), (0.04462, 0.1125, -0.1365), (0.01502, 0.1154, -0.1405), (0.01659, 0.08585, -0.1601), (0.09874, 0.09864, -0.1175), (0.07278, 0.1069, -0.1287), (0.07966, 0.07899, -0.1439), (-0.08414, 0.04849, -0.1545), (-0.1127, 0.04437, -0.1364), (-0.1155, 0.01493, -0.1404), (-0.07278, 0.1069, -0.1287), (-0.09874, 0.09864, -0.1175), (-0.1071, 0.07251, -0.1287), (-0.01502, 0.1154, -0.1405), (-0.04462, 0.1125, -0.1365), (-0.04919, 0.08352, -0.1546), (-0.07966, -0.07899, -0.1439), (-0.1071, -0.07251, -0.1287), (-0.09874, -0.09864, -0.1175), (-0.08606, -0.01634, -0.1601), (-0.1155, -0.01493, -0.1404), (-0.1127, -0.04437, -0.1364), (-0.01795, -0.01787, -0.1807), (-0.05313, -0.01735, -0.1737), (-0.05206, -0.0514, -0.1671), (-0.05206, 0.0514, 0.1671), (-0.01758, 0.05291, 0.1737), (-0.01795, 0.01787, 0.1807), (-0.04462, 0.1125, 0.1365), (-0.01502, 0.1154, 0.1405), (-0.01659, 0.08585, 0.1601), (-0.09874, 0.09864, 0.1175), (-0.07278, 0.1069, 0.1287), (-0.07966, 0.07899, 0.1439), (0.08414, 0.04849, 0.1545), (0.1127, 0.04437, 0.1364), (0.1155, 0.01493, 0.1404), (0.07278, 0.1069, 0.1287), (0.09874, 0.09864, 0.1175), (0.1071, 0.07251, 0.1287), (0.01502, 0.1154, 0.1405), (0.04462, 0.1125, 0.1365), (0.04919, 0.08352, 0.1546), (0.07966, -0.07899, 0.1439), (0.1071, -0.07251, 0.1287), (0.09874, -0.09864, 0.1175), (0.08606, -0.01634, 0.1601), (0.1155, -0.01493, 0.1404), (0.1127, -0.04437, 0.1364), (0.01795, -0.01787, 0.1807), (0.05313, -0.01735, 0.1737), (0.05206, -0.0514, 0.1671), (-0.04919, -0.08352, 0.1546), (-0.01659, -0.08585, 0.1601), (-0.01502, -0.1154, 0.1405), (-0.05313, -0.01735, 0.1737), (-0.01795, -0.01787, 0.1807), (-0.01758, -0.05291, 0.1737), (-0.1155, -0.01493, 0.1404), (-0.08606, -0.01634, 0.1601), (-0.08414, -0.04849, 0.1545), (0.04919, -0.08352, -0.1546), (0.01659, -0.08585, -0.1601), (0.01502, -0.1154, -0.1405), (0.05313, -0.01735, -0.1737), (0.01795, -0.01787, -0.1807), (0.01758, -0.05291, -0.1737), (0.1155, -0.01493, -0.1404), (0.08606, -0.01634, -0.1601), (0.08414, -0.04849, -0.1545), (-0.08352, -0.1546, 0.04919), (-0.08586, -0.1601, 0.01659), (-0.1154, -0.1405, 0.01502), (-0.01735, -0.1737, 0.05313), (-0.01787, -0.1807, 0.01795), (-0.05291, -0.1737, 0.01758), (-0.01493, -0.1404, 0.1155), (-0.01634, -0.1601, 0.08606), (-0.04849, -0.1545, 0.08414), (0.1546, -0.08352, 0.04919), (0.1601, -0.08586, 0.01659), (0.1405, -0.1154, 0.01502), (0.1737, -0.01735, 0.05313), (0.1807, -0.01787, 0.01795), (0.1737, -0.05291, 0.01758), (0.1404, -0.01493, 0.1155), (0.1601, -0.01634, 0.08606), (0.1545, -0.04849, 0.08414), (0.08352, 0.1546, 0.04919), (0.08586, 0.1601, 0.01659), (0.1154, 0.1405, 0.01502), (0.01735, 0.1737, 0.05313), (0.01787, 0.1807, 0.01795), (0.05291, 0.1737, 0.01758), (0.01493, 0.1404, 0.1155), (0.01634, 0.1601, 0.08606), (0.04849, 0.1545, 0.08414), (-0.1546, 0.08352, 0.04919), (-0.1601, 0.08586, 0.01659), (-0.1405, 0.1154, 0.01502), (-0.1737, 0.01735, 0.05313), (-0.1807, 0.01787, 0.01795), (-0.1737, 0.05291, 0.01758), (-0.1404, 0.01493, 0.1155), (-0.1601, 0.01634, 0.08606), (-0.1545, 0.04849, 0.08414), (-0.1364, 0.04437, 0.1127), (-0.1671, 0.0514, 0.05206), (-0.1365, 0.1125, 0.04462), (0.04437, 0.1364, 0.1127), (0.0514, 0.1671, 0.05206), (0.1125, 0.1365, 0.04462), (0.1364, -0.04437, 0.1127), (0.1671, -0.0514, 0.05206), (0.1365, -0.1125, 0.04462), (-0.04437, -0.1364, 0.1127), (-0.0514, -0.1671, 0.05206), (-0.1125, -0.1365, 0.04462), (0.1127, -0.04437, -0.1364), (0.05206, -0.0514, -0.1671), (0.04462, -0.1125, -0.1365), (-0.1127, -0.04437, 0.1364), (-0.05206, -0.0514, 0.1671), (-0.04462, -0.1125, 0.1365), (0.01758, -0.05291, 0.1737), (0.08414, -0.04849, 0.1545), (0.07278, -0.1069, 0.1287), (0.01659, 0.08585, 0.1601), (0.07966, 0.07899, 0.1439), (0.08606, 0.01634, 0.1601), (-0.1071, 0.07251, 0.1287), (-0.04919, 0.08352, 0.1546), (-0.05313, 0.01735, 0.1737), (-0.01758, -0.05291, -0.1737), (-0.08414, -0.04849, -0.1545), (-0.07278, -0.1069, -0.1287), (-0.01659, 0.08585, -0.1601), (-0.07966, 0.07899, -0.1439), (-0.08606, 0.01634, -0.1601), (0.1071, 0.07251, -0.1287), (0.04919, 0.08352, -0.1546), (0.05313, 0.01735, -0.1737), (-0.05291, -0.1737, -0.01758), (-0.04849, -0.1545, -0.08414), (-0.1069, -0.1287, -0.07278), (0.08586, -0.1601, -0.01659), (0.07899, -0.1439, -0.07966), (0.01634, -0.1601, -0.08606), (0.07251, -0.1287, 0.1071), (0.08352, -0.1546, 0.04919), (0.01735, -0.1737, 0.05313), (0.1737, -0.05291, -0.01758), (0.1545, -0.04849, -0.08414), (0.1287, -0.1069, -0.07278), (0.1601, 0.08586, -0.01659), (0.1439, 0.07899, -0.07966), (0.1601, 0.01634, -0.08606), (0.1287, 0.07251, 0.1071), (0.1546, 0.08352, 0.04919), (0.1737, 0.01735, 0.05313), (0.05291, 0.1737, -0.01758), (0.04849, 0.1545, -0.08414), (0.1069, 0.1287, -0.07278), (-0.08586, 0.1601, -0.01659), (-0.07899, 0.1439, -0.07966), (-0.01634, 0.1601, -0.08606), (-0.07251, 0.1287, 0.1071), (-0.08352, 0.1546, 0.04919), (-0.01735, 0.1737, 0.05313), (-0.1737, 0.05291, -0.01758), (-0.1545, 0.04849, -0.08414), (-0.1287, 0.1069, -0.07278), (-0.1601, -0.08586, -0.01659), (-0.1439, -0.07899, -0.07966), (-0.1601, -0.01634, -0.08606), (-0.1287, -0.07251, 0.1071), (-0.1546, -0.08352, 0.04919), (-0.1737, -0.01735, 0.05313), (-0.1404, -0.01493, 0.1155), (-0.1807, -0.01787, -0.01795), (-0.1405, 0.1154, -0.01502), (-0.01493, 0.1404, 0.1155), (-0.01787, 0.1807, -0.01795), (0.1154, 0.1405, -0.01502), (0.1404, 0.01493, 0.1155), (0.1807, 0.01787, -0.01795), (0.1405, -0.1154, -0.01502), (0.01493, -0.1404, 0.1155), (0.01787, -0.1807, -0.01795), (-0.1154, -0.1405, -0.01502), (0.1155, 0.01493, -0.1404), (-0.01795, 0.01787, -0.1807), (-0.01502, -0.1154, -0.1405), (-0.1155, 0.01493, 0.1404), (0.01795, 0.01787, 0.1807), (0.01502, -0.1154, 0.1405), (-0.09874, -0.09864, 0.1175), (0.09874, -0.09864, -0.1175), (-0.09864, -0.1175, 0.09874), (0.1175, -0.09864, 0.09874), (0.09864, 0.1175, 0.09874), (-0.1175, 0.09864, 0.09874)], [], [(1537, 388, 3, 641), (1536, 391, 7, 644), (1535, 394, 5, 647), (1534, 397, 1, 387), (1533, 645, 4, 396), (1532, 640, 1, 397), (1531, 410, 19, 409), (1530, 411, 20, 652), (1529, 628, 10, 653), (1528, 414, 18, 408), (1527, 415, 21, 656), (1526, 633, 15, 657), (1525, 418, 9, 399), (1524, 419, 22, 660), (1523, 409, 19, 661), (1522, 422, 17, 635), (1521, 423, 23, 664), (1520, 406, 16, 665), (1519, 426, 14, 632), (1518, 427, 24, 668), (1517, 403, 13, 669), (1516, 430, 11, 629), (1515, 431, 25, 672), (1514, 400, 10, 673), (1513, 482, 73, 625), (1512, 483, 74, 676), (1511, 448, 40, 677), (1510, 486, 72, 624), (1509, 487, 75, 680), (1508, 479, 71, 681), (1507, 490, 29, 581), (1506, 491, 76, 684), (1505, 478, 70, 685), (1504, 494, 69, 621), (1503, 495, 77, 688), (1502, 451, 43, 689), (1501, 498, 68, 620), (1500, 499, 78, 692), (1499, 475, 67, 693), (1498, 502, 32, 584), (1497, 503, 79, 696), (1496, 474, 66, 697), (1495, 506, 65, 617), (1494, 507, 80, 700), (1493, 454, 46, 701), (1492, 510, 64, 616), (1491, 511, 81, 704), (1490, 471, 63, 705), (1489, 514, 35, 587), (1488, 515, 82, 708), (1487, 470, 62, 709), (1486, 518, 61, 613), (1485, 519, 83, 712), (1484, 457, 49, 713), (1483, 522, 60, 612), (1482, 523, 84, 716), (1481, 467, 59, 717), (1480, 526, 39, 447), (1479, 527, 85, 720), (1478, 466, 58, 721), (1477, 530, 57, 609), (1476, 531, 86, 724), (1475, 585, 33, 725), (1474, 534, 56, 608), (1473, 535, 87, 728), (1472, 463, 55, 729), (1471, 538, 48, 456), (1470, 539, 88, 732), (1469, 462, 54, 733), (1468, 542, 53, 605), (1467, 543, 89, 736), (1466, 580, 28, 737), (1465, 546, 52, 604), (1464, 547, 90, 740), (1463, 459, 51, 741), (1462, 550, 49, 457), (1461, 551, 91, 744), (1460, 458, 50, 745), (1459, 554, 37, 445), (1458, 555, 92, 748), (1457, 592, 40, 749), (1456, 558, 36, 444), (1455, 559, 93, 752), (1454, 597, 45, 753), (1453, 562, 27, 435), (1452, 563, 94, 756), (1451, 445, 37, 757), (1450, 566, 47, 599), (1449, 567, 95, 760), (1448, 442, 34, 761), (1447, 570, 44, 596), (1446, 571, 96, 764), (1445, 439, 31, 765), (1444, 574, 41, 593), (1443, 575, 97, 768), (1442, 436, 28, 769), (1441, 770, 289, 577), (1440, 771, 290, 772), (1439, 628, 148, 773), (1438, 774, 288, 576), (1437, 775, 291, 776), (1436, 767, 287, 777), (1435, 778, 113, 401), (1434, 779, 292, 780), (1433, 766, 286, 781), (1432, 782, 285, 573), (1431, 783, 293, 784), (1430, 631, 151, 785), (1429, 786, 284, 572), (1428, 787, 294, 788), (1427, 763, 283, 789), (1426, 790, 116, 404), (1425, 791, 295, 792), (1424, 762, 282, 793), (1423, 794, 281, 569), (1422, 795, 296, 796), (1421, 634, 154, 797), (1420, 798, 280, 568), (1419, 799, 297, 800), (1418, 759, 279, 801), (1417, 802, 119, 407), (1416, 803, 298, 804), (1415, 758, 278, 805), (1414, 806, 277, 565), (1413, 807, 299, 808), (1412, 637, 157, 809), (1411, 810, 276, 564), (1410, 811, 300, 812), (1409, 755, 275, 813), (1408, 814, 147, 627), (1407, 815, 301, 816), (1406, 754, 274, 817), (1405, 818, 273, 561), (1404, 819, 302, 820), (1403, 405, 117, 821), (1402, 822, 272, 560), (1401, 823, 303, 824), (1400, 751, 271, 825), (1399, 826, 156, 636), (1398, 827, 304, 828), (1397, 750, 270, 829), (1396, 830, 269, 557), (1395, 831, 305, 832), (1394, 400, 112, 833), (1393, 834, 268, 556), (1392, 835, 306, 836), (1391, 747, 267, 837), (1390, 838, 157, 637), (1389, 839, 307, 840), (1388, 746, 266, 841), (1387, 842, 265, 553), (1386, 843, 308, 844), (1385, 650, 170, 845), (1384, 846, 264, 552), (1383, 847, 309, 848), (1382, 743, 263, 849), (1381, 850, 169, 649), (1380, 851, 310, 852), (1379, 742, 262, 853), (1378, 854, 261, 549), (1377, 855, 311, 856), (1376, 651, 171, 857), (1375, 858, 260, 548), (1374, 859, 312, 860), (1373, 739, 259, 861), (1372, 862, 124, 412), (1371, 863, 313, 864), (1370, 738, 258, 865), (1369, 866, 257, 545), (1368, 867, 314, 868), (1367, 388, 100, 869), (1366, 870, 256, 544), (1365, 871, 315, 872), (1364, 735, 255, 873), (1363, 874, 125, 413), (1362, 875, 316, 876), (1361, 734, 254, 877), (1360, 878, 253, 541), (1359, 879, 317, 880), (1358, 654, 174, 881), (1357, 882, 252, 540), (1356, 883, 318, 884), (1355, 731, 251, 885), (1354, 886, 168, 648), (1353, 887, 319, 888), (1352, 730, 250, 889), (1351, 890, 249, 537), (1350, 891, 320, 892), (1349, 655, 175, 893), (1348, 894, 248, 536), (1347, 895, 321, 896), (1346, 727, 247, 897), (1345, 898, 128, 416), (1344, 899, 322, 900), (1343, 726, 246, 901), (1342, 902, 245, 533), (1341, 903, 323, 904), (1340, 393, 105, 905), (1339, 906, 244, 532), (1338, 907, 324, 908), (1337, 723, 243, 909), (1336, 910, 129, 417), (1335, 911, 325, 912), (1334, 722, 242, 913), (1333, 914, 241, 529), (1332, 915, 326, 916), (1331, 658, 178, 917), (1330, 918, 240, 528), (1329, 919, 327, 920), (1328, 719, 239, 921), (1327, 922, 159, 639), (1326, 923, 328, 924), (1325, 718, 238, 925), (1324, 926, 237, 525), (1323, 927, 329, 928), (1322, 659, 179, 929), (1321, 930, 236, 524), (1320, 931, 330, 932), (1319, 715, 235, 933), (1318, 934, 132, 420), (1317, 935, 331, 936), (1316, 714, 234, 937), (1315, 938, 233, 521), (1314, 939, 332, 940), (1313, 649, 169, 941), (1312, 942, 232, 520), (1311, 943, 333, 944), (1310, 711, 231, 945), (1309, 946, 133, 421), (1308, 947, 334, 948), (1307, 710, 230, 949), (1306, 950, 229, 517), (1305, 951, 335, 952), (1304, 662, 182, 953), (1303, 954, 228, 516), (1302, 955, 336, 956), (1301, 707, 227, 957), (1300, 958, 107, 395), (1299, 959, 337, 960), (1298, 706, 226, 961), (1297, 962, 225, 513), (1296, 963, 338, 964), (1295, 663, 183, 965), (1294, 966, 224, 512), (1293, 967, 339, 968), (1292, 703, 223, 969), (1291, 970, 136, 424), (1290, 971, 340, 972), (1289, 702, 222, 973), (1288, 974, 221, 509), (1287, 975, 341, 976), (1286, 646, 166, 977), (1285, 978, 220, 508), (1284, 979, 342, 980), (1283, 699, 219, 981), (1282, 982, 137, 425), (1281, 983, 343, 984), (1280, 698, 218, 985), (1279, 986, 217, 505), (1278, 987, 344, 988), (1277, 666, 186, 989), (1276, 990, 216, 504), (1275, 991, 345, 992), (1274, 695, 215, 993), (1273, 994, 104, 392), (1272, 995, 346, 996), (1271, 694, 214, 997), (1270, 998, 213, 501), (1269, 999, 347, 1000), (1268, 667, 187, 1001), (1267, 1002, 212, 500), (1266, 1003, 348, 1004), (1265, 691, 211, 1005), (1264, 1006, 140, 428), (1263, 1007, 349, 1008), (1262, 690, 210, 1009), (1261, 1010, 209, 497), (1260, 1011, 350, 1012), (1259, 643, 163, 1013), (1258, 1014, 208, 496), (1257, 1015, 351, 1016), (1256, 687, 207, 1017), (1255, 1018, 141, 429), (1254, 1019, 352, 1020), (1253, 686, 206, 1021), (1252, 1022, 205, 493), (1251, 1023, 353, 1024), (1250, 670, 190, 1025), (1249, 1026, 204, 492), (1248, 1027, 354, 1028), (1247, 683, 203, 1029), (1246, 1030, 101, 389), (1245, 1031, 355, 1032), (1244, 682, 202, 1033), (1243, 1034, 201, 489), (1242, 1035, 356, 1036), (1241, 671, 191, 1037), (1240, 1038, 200, 488), (1239, 1039, 357, 1040), (1238, 679, 199, 1041), (1237, 1042, 144, 432), (1236, 1043, 358, 1044), (1235, 678, 198, 1045), (1234, 1046, 197, 485), (1233, 1047, 359, 1048), (1232, 640, 160, 1049), (1231, 1050, 196, 484), (1230, 1051, 360, 1052), (1229, 675, 195, 1053), (1228, 1054, 145, 433), (1227, 1055, 361, 1056), (1226, 674, 194, 1057), (1225, 1058, 193, 481), (1224, 1059, 362, 1060), (1223, 592, 112, 1061), (1222, 1062, 192, 480), (1221, 1063, 363, 1064), (1220, 623, 143, 1065), (1219, 1066, 149, 437), (1218, 1067, 364, 1068), (1217, 622, 142, 1069), (1216, 1070, 189, 477), (1215, 1071, 365, 1072), (1214, 595, 115, 1073), (1213, 1074, 188, 476), (1212, 1075, 366, 1076), (1211, 619, 139, 1077), (1210, 1078, 152, 440), (1209, 1079, 367, 1080), (1208, 618, 138, 1081), (1207, 1082, 185, 473), (1206, 1083, 368, 1084), (1205, 598, 118, 1085), (1204, 1086, 184, 472), (1203, 1087, 369, 1088), (1202, 615, 135, 1089), (1201, 1090, 155, 443), (1200, 1091, 370, 1092), (1199, 614, 134, 1093), (1198, 1094, 181, 469), (1197, 1095, 371, 1096), (1196, 601, 121, 1097), (1195, 1098, 180, 468), (1194, 1099, 372, 1100), (1193, 611, 131, 1101), (1192, 1102, 111, 591), (1191, 1103, 373, 1104), (1190, 610, 130, 1105), (1189, 1106, 177, 465), (1188, 1107, 374, 1108), (1187, 441, 153, 1109), (1186, 1110, 176, 464), (1185, 1111, 375, 1112), (1184, 607, 127, 1113), (1183, 1114, 120, 600), (1182, 1115, 376, 1116), (1181, 606, 126, 1117), (1180, 1118, 173, 461), (1179, 1119, 377, 1120), (1178, 436, 148, 1121), (1177, 1122, 172, 460), (1176, 1123, 378, 1124), (1175, 603, 123, 1125), (1174, 1126, 121, 601), (1173, 1127, 379, 1128), (1172, 602, 122, 1129), (1171, 1130, 109, 589), (1170, 1131, 380, 1132), (1169, 448, 160, 1133), (1168, 1134, 108, 588), (1167, 1135, 381, 1136), (1166, 453, 165, 1137), (1165, 1138, 99, 579), (1164, 1139, 382, 1140), (1163, 589, 109, 1141), (1162, 1142, 167, 455), (1161, 1143, 383, 1144), (1160, 586, 106, 1145), (1159, 1146, 164, 452), (1158, 1147, 384, 1148), (1157, 583, 103, 1149), (1156, 1150, 161, 449), (1155, 1151, 385, 1152), (1154, 580, 100, 1153), (1151, 1154, 1153, 385), (289, 769, 1154, 1151), (769, 28, 580, 1154), (766, 1155, 1152, 286), (97, 577, 1155, 766), (577, 289, 1151, 1155), (574, 1156, 449, 41), (286, 1152, 1156, 574), (1152, 385, 1150, 1156), (1147, 1157, 1149, 384), (285, 765, 1157, 1147), (765, 31, 583, 1157), (762, 1158, 1148, 282), (96, 573, 1158, 762), (573, 285, 1147, 1158), (570, 1159, 452, 44), (282, 1148, 1159, 570), (1148, 384, 1146, 1159), (1143, 1160, 1145, 383), (281, 761, 1160, 1143), (761, 34, 586, 1160), (758, 1161, 1144, 278), (95, 569, 1161, 758), (569, 281, 1143, 1161), (566, 1162, 455, 47), (278, 1144, 1162, 566), (1144, 383, 1142, 1162), (1139, 1163, 1141, 382), (277, 757, 1163, 1139), (757, 37, 589, 1163), (754, 1164, 1140, 274), (94, 565, 1164, 754), (565, 277, 1139, 1164), (562, 1165, 579, 27), (274, 1140, 1165, 562), (1140, 382, 1138, 1165), (1135, 1166, 1137, 381), (273, 753, 1166, 1135), (753, 45, 453, 1166), (750, 1167, 1136, 270), (93, 561, 1167, 750), (561, 273, 1135, 1167), (558, 1168, 588, 36), (270, 1136, 1168, 558), (1136, 381, 1134, 1168), (1131, 1169, 1133, 380), (269, 749, 1169, 1131), (749, 40, 448, 1169), (746, 1170, 1132, 266), (92, 557, 1170, 746), (557, 269, 1131, 1170), (554, 1171, 589, 37), (266, 1132, 1171, 554), (1132, 380, 1130, 1171), (1127, 1172, 1129, 379), (265, 745, 1172, 1127), (745, 50, 602, 1172), (742, 1173, 1128, 262), (91, 553, 1173, 742), (553, 265, 1127, 1173), (550, 1174, 601, 49), (262, 1128, 1174, 550), (1128, 379, 1126, 1174), (1123, 1175, 1125, 378), (261, 741, 1175, 1123), (741, 51, 603, 1175), (738, 1176, 1124, 258), (90, 549, 1176, 738), (549, 261, 1123, 1176), (546, 1177, 460, 52), (258, 1124, 1177, 546), (1124, 378, 1122, 1177), (1119, 1178, 1121, 377), (257, 737, 1178, 1119), (737, 28, 436, 1178), (734, 1179, 1120, 254), (89, 545, 1179, 734), (545, 257, 1119, 1179), (542, 1180, 461, 53), (254, 1120, 1180, 542), (1120, 377, 1118, 1180), (1115, 1181, 1117, 376), (253, 733, 1181, 1115), (733, 54, 606, 1181), (730, 1182, 1116, 250), (88, 541, 1182, 730), (541, 253, 1115, 1182), (538, 1183, 600, 48), (250, 1116, 1183, 538), (1116, 376, 1114, 1183), (1111, 1184, 1113, 375), (249, 729, 1184, 1111), (729, 55, 607, 1184), (726, 1185, 1112, 246), (87, 537, 1185, 726), (537, 249, 1111, 1185), (534, 1186, 464, 56), (246, 1112, 1186, 534), (1112, 375, 1110, 1186), (1107, 1187, 1109, 374), (245, 725, 1187, 1107), (725, 33, 441, 1187), (722, 1188, 1108, 242), (86, 533, 1188, 722), (533, 245, 1107, 1188), (530, 1189, 465, 57), (242, 1108, 1189, 530), (1108, 374, 1106, 1189), (1103, 1190, 1105, 373), (241, 721, 1190, 1103), (721, 58, 610, 1190), (718, 1191, 1104, 238), (85, 529, 1191, 718), (529, 241, 1103, 1191), (526, 1192, 591, 39), (238, 1104, 1192, 526), (1104, 373, 1102, 1192), (1099, 1193, 1101, 372), (237, 717, 1193, 1099), (717, 59, 611, 1193), (714, 1194, 1100, 234), (84, 525, 1194, 714), (525, 237, 1099, 1194), (522, 1195, 468, 60), (234, 1100, 1195, 522), (1100, 372, 1098, 1195), (1095, 1196, 1097, 371), (233, 713, 1196, 1095), (713, 49, 601, 1196), (710, 1197, 1096, 230), (83, 521, 1197, 710), (521, 233, 1095, 1197), (518, 1198, 469, 61), (230, 1096, 1198, 518), (1096, 371, 1094, 1198), (1091, 1199, 1093, 370), (229, 709, 1199, 1091), (709, 62, 614, 1199), (706, 1200, 1092, 226), (82, 517, 1200, 706), (517, 229, 1091, 1200), (514, 1201, 443, 35), (226, 1092, 1201, 514), (1092, 370, 1090, 1201), (1087, 1202, 1089, 369), (225, 705, 1202, 1087), (705, 63, 615, 1202), (702, 1203, 1088, 222), (81, 513, 1203, 702), (513, 225, 1087, 1203), (510, 1204, 472, 64), (222, 1088, 1204, 510), (1088, 369, 1086, 1204), (1083, 1205, 1085, 368), (221, 701, 1205, 1083), (701, 46, 598, 1205), (698, 1206, 1084, 218), (80, 509, 1206, 698), (509, 221, 1083, 1206), (506, 1207, 473, 65), (218, 1084, 1207, 506), (1084, 368, 1082, 1207), (1079, 1208, 1081, 367), (217, 697, 1208, 1079), (697, 66, 618, 1208), (694, 1209, 1080, 214), (79, 505, 1209, 694), (505, 217, 1079, 1209), (502, 1210, 440, 32), (214, 1080, 1210, 502), (1080, 367, 1078, 1210), (1075, 1211, 1077, 366), (213, 693, 1211, 1075), (693, 67, 619, 1211), (690, 1212, 1076, 210), (78, 501, 1212, 690), (501, 213, 1075, 1212), (498, 1213, 476, 68), (210, 1076, 1213, 498), (1076, 366, 1074, 1213), (1071, 1214, 1073, 365), (209, 689, 1214, 1071), (689, 43, 595, 1214), (686, 1215, 1072, 206), (77, 497, 1215, 686), (497, 209, 1071, 1215), (494, 1216, 477, 69), (206, 1072, 1216, 494), (1072, 365, 1070, 1216), (1067, 1217, 1069, 364), (205, 685, 1217, 1067), (685, 70, 622, 1217), (682, 1218, 1068, 202), (76, 493, 1218, 682), (493, 205, 1067, 1218), (490, 1219, 437, 29), (202, 1068, 1219, 490), (1068, 364, 1066, 1219), (1063, 1220, 1065, 363), (201, 681, 1220, 1063), (681, 71, 623, 1220), (678, 1221, 1064, 198), (75, 489, 1221, 678), (489, 201, 1063, 1221), (486, 1222, 480, 72), (198, 1064, 1222, 486), (1064, 363, 1062, 1222), (1059, 1223, 1061, 362), (197, 677, 1223, 1059), (677, 40, 592, 1223), (674, 1224, 1060, 194), (74, 485, 1224, 674), (485, 197, 1059, 1224), (482, 1225, 481, 73), (194, 1060, 1225, 482), (1060, 362, 1058, 1225), (1055, 1226, 1057, 361), (196, 676, 1226, 1055), (676, 74, 674, 1226), (623, 1227, 1056, 143), (71, 484, 1227, 623), (484, 196, 1055, 1227), (431, 1228, 433, 25), (143, 1056, 1228, 431), (1056, 361, 1054, 1228), (1051, 1229, 1053, 360), (147, 435, 1229, 1051), (435, 27, 675, 1229), (671, 1230, 1052, 191), (9, 627, 1230, 671), (627, 147, 1051, 1230), (479, 1231, 484, 71), (191, 1052, 1231, 479), (1052, 360, 1050, 1231), (1047, 1232, 1049, 359), (99, 387, 1232, 1047), (387, 1, 640, 1232), (675, 1233, 1048, 195), (27, 579, 1233, 675), (579, 99, 1047, 1233), (483, 1234, 485, 74), (195, 1048, 1234, 483), (1048, 359, 1046, 1234), (1043, 1235, 1045, 358), (200, 680, 1235, 1043), (680, 75, 678, 1235), (434, 1236, 1044, 146), (26, 488, 1236, 434), (488, 200, 1043, 1236), (626, 1237, 432, 8), (146, 1044, 1237, 626), (1044, 358, 1042, 1237), (1039, 1238, 1041, 357), (159, 447, 1238, 1039), (447, 39, 679, 1238), (386, 1239, 1040, 98), (0, 639, 1239, 386), (639, 159, 1039, 1239), (578, 1240, 488, 26), (98, 1040, 1240, 578), (1040, 357, 1038, 1240), (1035, 1241, 1037, 356), (111, 399, 1241, 1035), (399, 9, 671, 1241), (679, 1242, 1036, 199), (39, 591, 1242, 679), (591, 111, 1035, 1242), (487, 1243, 489, 75), (199, 1036, 1243, 487), (1036, 356, 1034, 1243), (1031, 1244, 1033, 355), (204, 684, 1244, 1031), (684, 76, 682, 1244), (446, 1245, 1032, 158), (38, 492, 1245, 446), (492, 204, 1031, 1245), (638, 1246, 389, 2), (158, 1032, 1246, 638), (1032, 355, 1030, 1246), (1027, 1247, 1029, 354), (144, 624, 1247, 1027), (624, 72, 683, 1247), (398, 1248, 1028, 110), (8, 432, 1248, 398), (432, 144, 1027, 1248), (590, 1249, 492, 38), (110, 1028, 1249, 590), (1028, 354, 1026, 1249), (1023, 1250, 1025, 353), (192, 672, 1250, 1023), (672, 25, 670, 1250), (683, 1251, 1024, 203), (72, 480, 1251, 683), (480, 192, 1023, 1251), (491, 1252, 493, 76), (203, 1024, 1252, 491), (1024, 353, 1022, 1252), (1019, 1253, 1021, 352), (208, 688, 1253, 1019), (688, 77, 686, 1253), (619, 1254, 1020, 139), (67, 496, 1254, 619), (496, 208, 1019, 1254), (427, 1255, 429, 24), (139, 1020, 1255, 427), (1020, 352, 1018, 1255), (1015, 1256, 1017, 351), (113, 593, 1256, 1015), (593, 41, 687, 1256), (667, 1257, 1016, 187), (11, 401, 1257, 667), (401, 113, 1015, 1257), (475, 1258, 496, 67), (187, 1016, 1258, 475), (1016, 351, 1014, 1258), (1011, 1259, 1013, 350), (161, 641, 1259, 1011), (641, 3, 643, 1259), (687, 1260, 1012, 207), (41, 449, 1260, 687), (449, 161, 1011, 1260), (495, 1261, 497, 77), (207, 1012, 1261, 495), (1012, 350, 1010, 1261), (1007, 1262, 1009, 349), (212, 692, 1262, 1007), (692, 78, 690, 1262), (438, 1263, 1008, 150), (30, 500, 1263, 438), (500, 212, 1007, 1263), (630, 1264, 428, 12), (150, 1008, 1264, 630), (1008, 349, 1006, 1264), (1003, 1265, 1005, 348), (101, 581, 1265, 1003), (581, 29, 691, 1265), (390, 1266, 1004, 102), (2, 389, 1266, 390), (389, 101, 1003, 1266), (582, 1267, 500, 30), (102, 1004, 1267, 582), (1004, 348, 1002, 1267), (999, 1268, 1001, 347), (149, 629, 1268, 999), (629, 11, 667, 1268), (691, 1269, 1000, 211), (29, 437, 1269, 691), (437, 149, 999, 1269), (499, 1270, 501, 78), (211, 1000, 1270, 499), (1000, 347, 998, 1270), (995, 1271, 997, 346), (216, 696, 1271, 995), (696, 79, 694, 1271), (450, 1272, 996, 162), (42, 504, 1272, 450), (504, 216, 995, 1272), (642, 1273, 392, 6), (162, 996, 1273, 642), (996, 346, 994, 1273), (991, 1274, 993, 345), (140, 620, 1274, 991), (620, 68, 695, 1274), (402, 1275, 992, 114), (12, 428, 1275, 402), (428, 140, 991, 1275), (594, 1276, 504, 42), (114, 992, 1276, 594), (992, 345, 990, 1276), (987, 1277, 989, 344), (188, 668, 1277, 987), (668, 24, 666, 1277), (695, 1278, 988, 215), (68, 476, 1278, 695), (476, 188, 987, 1278), (503, 1279, 505, 79), (215, 988, 1279, 503), (988, 344, 986, 1279), (983, 1280, 985, 343), (220, 700, 1280, 983), (700, 80, 698, 1280), (615, 1281, 984, 135), (63, 508, 1281, 615), (508, 220, 983, 1281), (423, 1282, 425, 23), (135, 984, 1282, 423), (984, 343, 982, 1282), (979, 1283, 981, 342), (116, 596, 1283, 979), (596, 44, 699, 1283), (663, 1284, 980, 183), (14, 404, 1284, 663), (404, 116, 979, 1284), (471, 1285, 508, 63), (183, 980, 1285, 471), (980, 342, 978, 1285), (975, 1286, 977, 341), (164, 644, 1286, 975), (644, 7, 646, 1286), (699, 1287, 976, 219), (44, 452, 1287, 699), (452, 164, 975, 1287), (507, 1288, 509, 80), (219, 976, 1288, 507), (976, 341, 974, 1288), (971, 1289, 973, 340), (224, 704, 1289, 971), (704, 81, 702, 1289), (441, 1290, 972, 153), (33, 512, 1290, 441), (512, 224, 971, 1290), (633, 1291, 424, 15), (153, 972, 1291, 633), (972, 340, 970, 1291), (967, 1292, 969, 339), (104, 584, 1292, 967), (584, 32, 703, 1292), (393, 1293, 968, 105), (6, 392, 1293, 393), (392, 104, 967, 1293), (585, 1294, 512, 33), (105, 968, 1294, 585), (968, 339, 966, 1294), (963, 1295, 965, 338), (152, 632, 1295, 963), (632, 14, 663, 1295), (703, 1296, 964, 223), (32, 440, 1296, 703), (440, 152, 963, 1296), (511, 1297, 513, 81), (223, 964, 1297, 511), (964, 338, 962, 1297), (959, 1298, 961, 337), (228, 708, 1298, 959), (708, 82, 706, 1298), (453, 1299, 960, 165), (45, 516, 1299, 453), (516, 228, 959, 1299), (645, 1300, 395, 4), (165, 960, 1300, 645), (960, 337, 958, 1300), (955, 1301, 957, 336), (136, 616, 1301, 955), (616, 64, 707, 1301), (405, 1302, 956, 117), (15, 424, 1302, 405), (424, 136, 955, 1302), (597, 1303, 516, 45), (117, 956, 1303, 597), (956, 336, 954, 1303), (951, 1304, 953, 335), (184, 664, 1304, 951), (664, 23, 662, 1304), (707, 1305, 952, 227), (64, 472, 1305, 707), (472, 184, 951, 1305), (515, 1306, 517, 82), (227, 952, 1306, 515), (952, 335, 950, 1306), (947, 1307, 949, 334), (232, 712, 1307, 947), (712, 83, 710, 1307), (611, 1308, 948, 131), (59, 520, 1308, 611), (520, 232, 947, 1308), (419, 1309, 421, 22), (131, 948, 1309, 419), (948, 334, 946, 1309), (943, 1310, 945, 333), (119, 599, 1310, 943), (599, 47, 711, 1310), (659, 1311, 944, 179), (17, 407, 1311, 659), (407, 119, 943, 1311), (467, 1312, 520, 59), (179, 944, 1312, 467), (944, 333, 942, 1312), (939, 1313, 941, 332), (167, 647, 1313, 939), (647, 5, 649, 1313), (711, 1314, 940, 231), (47, 455, 1314, 711), (455, 167, 939, 1314), (519, 1315, 521, 83), (231, 940, 1315, 519), (940, 332, 938, 1315), (935, 1316, 937, 331), (236, 716, 1316, 935), (716, 84, 714, 1316), (444, 1317, 936, 156), (36, 524, 1317, 444), (524, 236, 935, 1317), (636, 1318, 420, 18), (156, 936, 1318, 636), (936, 331, 934, 1318), (931, 1319, 933, 330), (107, 587, 1319, 931), (587, 35, 715, 1319), (396, 1320, 932, 108), (4, 395, 1320, 396), (395, 107, 931, 1320), (588, 1321, 524, 36), (108, 932, 1321, 588), (932, 330, 930, 1321), (927, 1322, 929, 329), (155, 635, 1322, 927), (635, 17, 659, 1322), (715, 1323, 928, 235), (35, 443, 1323, 715), (443, 155, 927, 1323), (523, 1324, 525, 84), (235, 928, 1324, 523), (928, 329, 926, 1324), (923, 1325, 925, 328), (240, 720, 1325, 923), (720, 85, 718, 1325), (456, 1326, 924, 168), (48, 528, 1326, 456), (528, 240, 923, 1326), (648, 1327, 639, 0), (168, 924, 1327, 648), (924, 328, 922, 1327), (919, 1328, 921, 327), (132, 612, 1328, 919), (612, 60, 719, 1328), (408, 1329, 920, 120), (18, 420, 1329, 408), (420, 132, 919, 1329), (600, 1330, 528, 48), (120, 920, 1330, 600), (920, 327, 918, 1330), (915, 1331, 917, 326), (180, 660, 1331, 915), (660, 22, 658, 1331), (719, 1332, 916, 239), (60, 468, 1332, 719), (468, 180, 915, 1332), (527, 1333, 529, 85), (239, 916, 1333, 527), (916, 326, 914, 1333), (911, 1334, 913, 325), (244, 724, 1334, 911), (724, 86, 722, 1334), (607, 1335, 912, 127), (55, 532, 1335, 607), (532, 244, 911, 1335), (415, 1336, 417, 21), (127, 912, 1336, 415), (912, 325, 910, 1336), (907, 1337, 909, 324), (114, 594, 1337, 907), (594, 42, 723, 1337), (655, 1338, 908, 175), (12, 402, 1338, 655), (402, 114, 907, 1338), (463, 1339, 532, 55), (175, 908, 1339, 463), (908, 324, 906, 1339), (903, 1340, 905, 323), (162, 642, 1340, 903), (642, 6, 393, 1340), (723, 1341, 904, 243), (42, 450, 1341, 723), (450, 162, 903, 1341), (531, 1342, 533, 86), (243, 904, 1342, 531), (904, 323, 902, 1342), (899, 1343, 901, 322), (248, 728, 1343, 899), (728, 87, 726, 1343), (590, 1344, 900, 110), (38, 536, 1344, 590), (536, 248, 899, 1344), (398, 1345, 416, 8), (110, 900, 1345, 398), (900, 322, 898, 1345), (895, 1346, 897, 321), (102, 582, 1346, 895), (582, 30, 727, 1346), (638, 1347, 896, 158), (2, 390, 1347, 638), (390, 102, 895, 1347), (446, 1348, 536, 38), (158, 896, 1348, 446), (896, 321, 894, 1348), (891, 1349, 893, 320), (150, 630, 1349, 891), (630, 12, 655, 1349), (727, 1350, 892, 247), (30, 438, 1350, 727), (438, 150, 891, 1350), (535, 1351, 537, 87), (247, 892, 1351, 535), (892, 320, 890, 1351), (887, 1352, 889, 319), (252, 732, 1352, 887), (732, 88, 730, 1352), (578, 1353, 888, 98), (26, 540, 1353, 578), (540, 252, 887, 1353), (386, 1354, 648, 0), (98, 888, 1354, 386), (888, 319, 886, 1354), (883, 1355, 885, 318), (128, 608, 1355, 883), (608, 56, 731, 1355), (626, 1356, 884, 146), (8, 416, 1356, 626), (416, 128, 883, 1356), (434, 1357, 540, 26), (146, 884, 1357, 434), (884, 318, 882, 1357), (879, 1358, 881, 317), (176, 656, 1358, 879), (656, 21, 654, 1358), (731, 1359, 880, 251), (56, 464, 1359, 731), (464, 176, 879, 1359), (539, 1360, 541, 88), (251, 880, 1360, 539), (880, 317, 878, 1360), (875, 1361, 877, 316), (256, 736, 1361, 875), (736, 89, 734, 1361), (603, 1362, 876, 123), (51, 544, 1362, 603), (544, 256, 875, 1362), (411, 1363, 413, 20), (123, 876, 1363, 411), (876, 316, 874, 1363), (871, 1364, 873, 315), (115, 595, 1364, 871), (595, 43, 735, 1364), (651, 1365, 872, 171), (13, 403, 1365, 651), (403, 115, 871, 1365), (459, 1366, 544, 51), (171, 872, 1366, 459), (872, 315, 870, 1366), (867, 1367, 869, 314), (163, 643, 1367, 867), (643, 3, 388, 1367), (735, 1368, 868, 255), (43, 451, 1368, 735), (451, 163, 867, 1368), (543, 1369, 545, 89), (255, 868, 1369, 543), (868, 314, 866, 1369), (863, 1370, 865, 313), (260, 740, 1370, 863), (740, 90, 738, 1370), (598, 1371, 864, 118), (46, 548, 1371, 598), (548, 260, 863, 1371), (406, 1372, 412, 16), (118, 864, 1372, 406), (864, 313, 862, 1372), (859, 1373, 861, 312), (103, 583, 1373, 859), (583, 31, 739, 1373), (646, 1374, 860, 166), (7, 391, 1374, 646), (391, 103, 859, 1374), (454, 1375, 548, 46), (166, 860, 1375, 454), (860, 312, 858, 1375), (855, 1376, 857, 311), (151, 631, 1376, 855), (631, 13, 651, 1376), (739, 1377, 856, 259), (31, 439, 1377, 739), (439, 151, 855, 1377), (547, 1378, 549, 90), (259, 856, 1378, 547), (856, 311, 854, 1378), (851, 1379, 853, 310), (264, 744, 1379, 851), (744, 91, 742, 1379), (586, 1380, 852, 106), (34, 552, 1380, 586), (552, 264, 851, 1380), (394, 1381, 649, 5), (106, 852, 1381, 394), (852, 310, 850, 1381), (847, 1382, 849, 309), (124, 604, 1382, 847), (604, 52, 743, 1382), (634, 1383, 848, 154), (16, 412, 1383, 634), (412, 124, 847, 1383), (442, 1384, 552, 34), (154, 848, 1384, 442), (848, 309, 846, 1384), (843, 1385, 845, 308), (172, 652, 1385, 843), (652, 20, 650, 1385), (743, 1386, 844, 263), (52, 460, 1386, 743), (460, 172, 843, 1386), (551, 1387, 553, 91), (263, 844, 1387, 551), (844, 308, 842, 1387), (839, 1388, 841, 307), (268, 748, 1388, 839), (748, 92, 746, 1388), (602, 1389, 840, 122), (50, 556, 1389, 602), (556, 268, 839, 1389), (410, 1390, 637, 19), (122, 840, 1390, 410), (840, 307, 838, 1390), (835, 1391, 837, 306), (125, 605, 1391, 835), (605, 53, 747, 1391), (650, 1392, 836, 170), (20, 413, 1392, 650), (413, 125, 835, 1392), (458, 1393, 556, 50), (170, 836, 1393, 458), (836, 306, 834, 1393), (831, 1394, 833, 305), (173, 653, 1394, 831), (653, 10, 400, 1394), (747, 1395, 832, 267), (53, 461, 1395, 747), (461, 173, 831, 1395), (555, 1396, 557, 92), (267, 832, 1396, 555), (832, 305, 830, 1396), (827, 1397, 829, 304), (272, 752, 1397, 827), (752, 93, 750, 1397), (606, 1398, 828, 126), (54, 560, 1398, 606), (560, 272, 827, 1398), (414, 1399, 636, 18), (126, 828, 1399, 414), (828, 304, 826, 1399), (823, 1400, 825, 303), (129, 609, 1400, 823), (609, 57, 751, 1400), (654, 1401, 824, 174), (21, 417, 1401, 654), (417, 129, 823, 1401), (462, 1402, 560, 54), (174, 824, 1402, 462), (824, 303, 822, 1402), (819, 1403, 821, 302), (177, 657, 1403, 819), (657, 15, 405, 1403), (751, 1404, 820, 271), (57, 465, 1404, 751), (465, 177, 819, 1404), (559, 1405, 561, 93), (271, 820, 1405, 559), (820, 302, 818, 1405), (815, 1406, 817, 301), (276, 756, 1406, 815), (756, 94, 754, 1406), (610, 1407, 816, 130), (58, 564, 1407, 610), (564, 276, 815, 1407), (418, 1408, 627, 9), (130, 816, 1408, 418), (816, 301, 814, 1408), (811, 1409, 813, 300), (133, 613, 1409, 811), (613, 61, 755, 1409), (658, 1410, 812, 178), (22, 421, 1410, 658), (421, 133, 811, 1410), (466, 1411, 564, 58), (178, 812, 1411, 466), (812, 300, 810, 1411), (807, 1412, 809, 299), (181, 661, 1412, 807), (661, 19, 637, 1412), (755, 1413, 808, 275), (61, 469, 1413, 755), (469, 181, 807, 1413), (563, 1414, 565, 94), (275, 808, 1414, 563), (808, 299, 806, 1414), (803, 1415, 805, 298), (280, 760, 1415, 803), (760, 95, 758, 1415), (614, 1416, 804, 134), (62, 568, 1416, 614), (568, 280, 803, 1416), (422, 1417, 407, 17), (134, 804, 1417, 422), (804, 298, 802, 1417), (799, 1418, 801, 297), (137, 617, 1418, 799), (617, 65, 759, 1418), (662, 1419, 800, 182), (23, 425, 1419, 662), (425, 137, 799, 1419), (470, 1420, 568, 62), (182, 800, 1420, 470), (800, 297, 798, 1420), (795, 1421, 797, 296), (185, 665, 1421, 795), (665, 16, 634, 1421), (759, 1422, 796, 279), (65, 473, 1422, 759), (473, 185, 795, 1422), (567, 1423, 569, 95), (279, 796, 1423, 567), (796, 296, 794, 1423), (791, 1424, 793, 295), (284, 764, 1424, 791), (764, 96, 762, 1424), (618, 1425, 792, 138), (66, 572, 1425, 618), (572, 284, 791, 1425), (426, 1426, 404, 14), (138, 792, 1426, 426), (792, 295, 790, 1426), (787, 1427, 789, 294), (141, 621, 1427, 787), (621, 69, 763, 1427), (666, 1428, 788, 186), (24, 429, 1428, 666), (429, 141, 787, 1428), (474, 1429, 572, 66), (186, 788, 1429, 474), (788, 294, 786, 1429), (783, 1430, 785, 293), (189, 669, 1430, 783), (669, 13, 631, 1430), (763, 1431, 784, 283), (69, 477, 1431, 763), (477, 189, 783, 1431), (571, 1432, 573, 96), (283, 784, 1432, 571), (784, 293, 782, 1432), (779, 1433, 781, 292), (288, 768, 1433, 779), (768, 97, 766, 1433), (622, 1434, 780, 142), (70, 576, 1434, 622), (576, 288, 779, 1434), (430, 1435, 401, 11), (142, 780, 1435, 430), (780, 292, 778, 1435), (775, 1436, 777, 291), (145, 625, 1436, 775), (625, 73, 767, 1436), (670, 1437, 776, 190), (25, 433, 1437, 670), (433, 145, 775, 1437), (478, 1438, 576, 70), (190, 776, 1438, 478), (776, 291, 774, 1438), (771, 1439, 773, 290), (193, 673, 1439, 771), (673, 10, 628, 1439), (767, 1440, 772, 287), (73, 481, 1440, 767), (481, 193, 771, 1440), (575, 1441, 577, 97), (287, 772, 1441, 575), (772, 290, 770, 1441), (770, 1442, 769, 289), (290, 773, 1442, 770), (773, 148, 436, 1442), (774, 1443, 768, 288), (291, 777, 1443, 774), (777, 287, 575, 1443), (778, 1444, 593, 113), (292, 781, 1444, 778), (781, 286, 574, 1444), (782, 1445, 765, 285), (293, 785, 1445, 782), (785, 151, 439, 1445), (786, 1446, 764, 284), (294, 789, 1446, 786), (789, 283, 571, 1446), (790, 1447, 596, 116), (295, 793, 1447, 790), (793, 282, 570, 1447), (794, 1448, 761, 281), (296, 797, 1448, 794), (797, 154, 442, 1448), (798, 1449, 760, 280), (297, 801, 1449, 798), (801, 279, 567, 1449), (802, 1450, 599, 119), (298, 805, 1450, 802), (805, 278, 566, 1450), (806, 1451, 757, 277), (299, 809, 1451, 806), (809, 157, 445, 1451), (810, 1452, 756, 276), (300, 813, 1452, 810), (813, 275, 563, 1452), (814, 1453, 435, 147), (301, 817, 1453, 814), (817, 274, 562, 1453), (818, 1454, 753, 273), (302, 821, 1454, 818), (821, 117, 597, 1454), (822, 1455, 752, 272), (303, 825, 1455, 822), (825, 271, 559, 1455), (826, 1456, 444, 156), (304, 829, 1456, 826), (829, 270, 558, 1456), (830, 1457, 749, 269), (305, 833, 1457, 830), (833, 112, 592, 1457), (834, 1458, 748, 268), (306, 837, 1458, 834), (837, 267, 555, 1458), (838, 1459, 445, 157), (307, 841, 1459, 838), (841, 266, 554, 1459), (842, 1460, 745, 265), (308, 845, 1460, 842), (845, 170, 458, 1460), (846, 1461, 744, 264), (309, 849, 1461, 846), (849, 263, 551, 1461), (850, 1462, 457, 169), (310, 853, 1462, 850), (853, 262, 550, 1462), (854, 1463, 741, 261), (311, 857, 1463, 854), (857, 171, 459, 1463), (858, 1464, 740, 260), (312, 861, 1464, 858), (861, 259, 547, 1464), (862, 1465, 604, 124), (313, 865, 1465, 862), (865, 258, 546, 1465), (866, 1466, 737, 257), (314, 869, 1466, 866), (869, 100, 580, 1466), (870, 1467, 736, 256), (315, 873, 1467, 870), (873, 255, 543, 1467), (874, 1468, 605, 125), (316, 877, 1468, 874), (877, 254, 542, 1468), (878, 1469, 733, 253), (317, 881, 1469, 878), (881, 174, 462, 1469), (882, 1470, 732, 252), (318, 885, 1470, 882), (885, 251, 539, 1470), (886, 1471, 456, 168), (319, 889, 1471, 886), (889, 250, 538, 1471), (890, 1472, 729, 249), (320, 893, 1472, 890), (893, 175, 463, 1472), (894, 1473, 728, 248), (321, 897, 1473, 894), (897, 247, 535, 1473), (898, 1474, 608, 128), (322, 901, 1474, 898), (901, 246, 534, 1474), (902, 1475, 725, 245), (323, 905, 1475, 902), (905, 105, 585, 1475), (906, 1476, 724, 244), (324, 909, 1476, 906), (909, 243, 531, 1476), (910, 1477, 609, 129), (325, 913, 1477, 910), (913, 242, 530, 1477), (914, 1478, 721, 241), (326, 917, 1478, 914), (917, 178, 466, 1478), (918, 1479, 720, 240), (327, 921, 1479, 918), (921, 239, 527, 1479), (922, 1480, 447, 159), (328, 925, 1480, 922), (925, 238, 526, 1480), (926, 1481, 717, 237), (329, 929, 1481, 926), (929, 179, 467, 1481), (930, 1482, 716, 236), (330, 933, 1482, 930), (933, 235, 523, 1482), (934, 1483, 612, 132), (331, 937, 1483, 934), (937, 234, 522, 1483), (938, 1484, 713, 233), (332, 941, 1484, 938), (941, 169, 457, 1484), (942, 1485, 712, 232), (333, 945, 1485, 942), (945, 231, 519, 1485), (946, 1486, 613, 133), (334, 949, 1486, 946), (949, 230, 518, 1486), (950, 1487, 709, 229), (335, 953, 1487, 950), (953, 182, 470, 1487), (954, 1488, 708, 228), (336, 957, 1488, 954), (957, 227, 515, 1488), (958, 1489, 587, 107), (337, 961, 1489, 958), (961, 226, 514, 1489), (962, 1490, 705, 225), (338, 965, 1490, 962), (965, 183, 471, 1490), (966, 1491, 704, 224), (339, 969, 1491, 966), (969, 223, 511, 1491), (970, 1492, 616, 136), (340, 973, 1492, 970), (973, 222, 510, 1492), (974, 1493, 701, 221), (341, 977, 1493, 974), (977, 166, 454, 1493), (978, 1494, 700, 220), (342, 981, 1494, 978), (981, 219, 507, 1494), (982, 1495, 617, 137), (343, 985, 1495, 982), (985, 218, 506, 1495), (986, 1496, 697, 217), (344, 989, 1496, 986), (989, 186, 474, 1496), (990, 1497, 696, 216), (345, 993, 1497, 990), (993, 215, 503, 1497), (994, 1498, 584, 104), (346, 997, 1498, 994), (997, 214, 502, 1498), (998, 1499, 693, 213), (347, 1001, 1499, 998), (1001, 187, 475, 1499), (1002, 1500, 692, 212), (348, 1005, 1500, 1002), (1005, 211, 499, 1500), (1006, 1501, 620, 140), (349, 1009, 1501, 1006), (1009, 210, 498, 1501), (1010, 1502, 689, 209), (350, 1013, 1502, 1010), (1013, 163, 451, 1502), (1014, 1503, 688, 208), (351, 1017, 1503, 1014), (1017, 207, 495, 1503), (1018, 1504, 621, 141), (352, 1021, 1504, 1018), (1021, 206, 494, 1504), (1022, 1505, 685, 205), (353, 1025, 1505, 1022), (1025, 190, 478, 1505), (1026, 1506, 684, 204), (354, 1029, 1506, 1026), (1029, 203, 491, 1506), (1030, 1507, 581, 101), (355, 1033, 1507, 1030), (1033, 202, 490, 1507), (1034, 1508, 681, 201), (356, 1037, 1508, 1034), (1037, 191, 479, 1508), (1038, 1509, 680, 200), (357, 1041, 1509, 1038), (1041, 199, 487, 1509), (1042, 1510, 624, 144), (358, 1045, 1510, 1042), (1045, 198, 486, 1510), (1046, 1511, 677, 197), (359, 1049, 1511, 1046), (1049, 160, 448, 1511), (1050, 1512, 676, 196), (360, 1053, 1512, 1050), (1053, 195, 483, 1512), (1054, 1513, 625, 145), (361, 1057, 1513, 1054), (1057, 194, 482, 1513), (1058, 1514, 673, 193), (362, 1061, 1514, 1058), (1061, 112, 400, 1514), (1062, 1515, 672, 192), (363, 1065, 1515, 1062), (1065, 143, 431, 1515), (1066, 1516, 629, 149), (364, 1069, 1516, 1066), (1069, 142, 430, 1516), (1070, 1517, 669, 189), (365, 1073, 1517, 1070), (1073, 115, 403, 1517), (1074, 1518, 668, 188), (366, 1077, 1518, 1074), (1077, 139, 427, 1518), (1078, 1519, 632, 152), (367, 1081, 1519, 1078), (1081, 138, 426, 1519), (1082, 1520, 665, 185), (368, 1085, 1520, 1082), (1085, 118, 406, 1520), (1086, 1521, 664, 184), (369, 1089, 1521, 1086), (1089, 135, 423, 1521), (1090, 1522, 635, 155), (370, 1093, 1522, 1090), (1093, 134, 422, 1522), (1094, 1523, 661, 181), (371, 1097, 1523, 1094), (1097, 121, 409, 1523), (1098, 1524, 660, 180), (372, 1101, 1524, 1098), (1101, 131, 419, 1524), (1102, 1525, 399, 111), (373, 1105, 1525, 1102), (1105, 130, 418, 1525), (1106, 1526, 657, 177), (374, 1109, 1526, 1106), (1109, 153, 633, 1526), (1110, 1527, 656, 176), (375, 1113, 1527, 1110), (1113, 127, 415, 1527), (1114, 1528, 408, 120), (376, 1117, 1528, 1114), (1117, 126, 414, 1528), (1118, 1529, 653, 173), (377, 1121, 1529, 1118), (1121, 148, 628, 1529), (1122, 1530, 652, 172), (378, 1125, 1530, 1122), (1125, 123, 411, 1530), (1126, 1531, 409, 121), (379, 1129, 1531, 1126), (1129, 122, 410, 1531), (1130, 1532, 397, 109), (380, 1133, 1532, 1130), (1133, 160, 640, 1532), (1134, 1533, 396, 108), (381, 1137, 1533, 1134), (1137, 165, 645, 1533), (1138, 1534, 387, 99), (382, 1141, 1534, 1138), (1141, 109, 397, 1534), (1142, 1535, 647, 167), (383, 1145, 1535, 1142), (1145, 106, 394, 1535), (1146, 1536, 644, 164), (384, 1149, 1536, 1146), (1149, 103, 391, 1536), (1150, 1537, 641, 161), (385, 1153, 1537, 1150), (1153, 100, 388, 1537)])
me_sphere.polygons.foreach_set('use_smooth', [True] * 1536)
me_sphere.materials.append(mat_gold)
me_sphere.update()
me_plane = bpy.data.meshes.new('Plane')
me_plane.from_pydata([(1.166, 0.7411, 2.241), (1.166, 0.7411, 1.065), (1.166, -0.7411, 2.241), (1.166, -0.7411, 1.065), (-1.166, -0.7411, 2.241), (-1.166, 0.7411, 2.241), (-1.166, -0.7411, 1.065), (-1.166, 0.7411, 1.065)], [], [(5, 0, 1, 7), (0, 2, 3, 1), (4, 5, 7, 6), (6, 7, 1, 3), (2, 4, 6, 3), (5, 4, 2, 0)])
_uv = me_plane.uv_layers.new(name='UVMap')
_uv.uv.foreach_set('vector', [0.875, 0.5, 0.625, 0.5, 0.625, 0.5, 0.875, 0.5, 0.625, 0.5, 0.625, 0.75, 0.625, 0.75, 0.625, 0.5, 0.875, 0.75, 0.875, 0.5, 0.875, 0.5, 0.875, 0.75, 0.875, 0.75, 0.875, 0.5, 0.625, 0.5, 0.625, 0.75, 0.625, 0.75, 0.875, 0.75, 0.875, 0.75, 0.625, 0.75, 0.875, 0.5, 0.875, 0.75, 0.625, 0.75, 0.625, 0.5])
_ca = me_plane.color_attributes.new('Col', 'BYTE_COLOR', 'CORNER')
_ca.data.foreach_set('color', [1.0, 1.0, 1.0, 1.0, 1.0, 1.0, 1.0, 1.0, 1.0, 1.0, 1.0, 1.0, 1.0, 1.0, 1.0, 1.0, 1.0, 1.0, 1.0, 1.0, 1.0, 1.0, 1.0, 1.0, 1.0, 1.0, 1.0, 1.0, 1.0, 1.0, 1.0, 1.0, 1.0, 1.0, 1.0, 1.0, 1.0, 1.0, 1.0, 1.0, 1.0, 1.0, 1.0, 1.0, 1.0, 1.0, 1.0, 1.0, 1.0, 1.0, 1.0, 1.0, 1.0, 1.0, 1.0, 1.0, 1.0, 1.0, 1.0, 1.0, 1.0, 1.0, 1.0, 1.0, 1.0, 1.0, 1.0, 1.0, 1.0, 1.0, 1.0, 1.0, 1.0, 1.0, 1.0, 1.0, 1.0, 1.0, 1.0, 1.0, 1.0, 1.0, 1.0, 1.0, 1.0, 1.0, 1.0, 1.0, 1.0, 1.0, 1.0, 1.0, 1.0, 1.0, 1.0, 1.0])
me_plane.materials.append(mat_steel)
me_plane.update()

# ---- objects
ob_light = bpy.data.objects.new('Light', light_light)
ob_camera = bpy.data.objects.new('Camera', cam_camera)
ob_cube = bpy.data.objects.new('Cube', me_cube)
ob_cube2 = bpy.data.objects.new('Cube2', me_cube2)
ob_sphere = bpy.data.objects.new('Sphere', me_sphere)
ob_plane = bpy.data.objects.new('Plane', me_plane)
ob_sphere_001 = bpy.data.objects.new('Sphere.001', me_sphere)
ob_sphere_002 = bpy.data.objects.new('Sphere.002', me_sphere)
ob_sphere_003 = bpy.data.objects.new('Sphere.003', me_sphere)
ob_sphere_004 = bpy.data.objects.new('Sphere.004', me_sphere)
ob_sphere_005 = bpy.data.objects.new('Sphere.005', me_sphere)
ob_sphere_006 = bpy.data.objects.new('Sphere.006', me_sphere)
ob_sphere_007 = bpy.data.objects.new('Sphere.007', me_sphere)

# ---- transforms, parenting, visibility, modifiers, constraints
ob_light.location = (2.313, -2.64, 5.904)
ob_light.rotation_euler = (0.6503, 0.05522, 1.866)
ob_light.lock_rotations_4d = False
ob_light.empty_display_type = 'ARROWS'
ob_light.color = (0.0, 0.0, 0.0, 0.0)
ob_light.lineart.crease_threshold = 0.0
ob_camera.location = (2.898, -3.35, 2.541)
ob_camera.rotation_euler = (1.102, 0.01206, 0.6441)
ob_camera.lock_rotations_4d = False
ob_camera.empty_display_type = 'ARROWS'
ob_camera.color = (0.0, 0.0, 0.0, 0.0)
ob_camera.display_type = 'WIRE'
ob_camera.lineart.crease_threshold = 0.0
ob_cube.location = (0.0, 0.0, 0.0)
ob_cube.scale = (1.748, 1.813, 1.0)
_vg = ob_cube.vertex_groups.new(name='Group')
ob_cube2.location = (0.0, 0.0, 0.0)
_vg = ob_cube2.vertex_groups.new(name='Group')
ob_sphere.location = (0.0, 0.0, 4.23)
ob_plane.location = (0.0, 0.0, 0.0)
_vg = ob_plane.vertex_groups.new(name='Group')
ob_sphere_001.location = (0.2331, -0.8701, 0.9363)
ob_sphere_002.location = (-1.295, -0.4446, 0.9363)
ob_sphere_003.location = (-0.6994, -0.9235, 1.771)
ob_sphere_004.location = (0.6994, -0.9235, 1.536)
ob_sphere_005.location = (1.295, -0.4446, 2.37)
ob_sphere_006.location = (-0.6994, 0.8701, 0.9363)
ob_sphere_007.location = (-1.348, 0.1482, 1.536)

# ---- collection membership
col_collection.objects.link(ob_light)
col_collection.objects.link(ob_camera)
col_park.objects.link(ob_cube)
col_park.objects.link(ob_cube2)
col_park.objects.link(ob_sphere)
col_park.objects.link(ob_plane)
col_jarrones.objects.link(ob_sphere_001)
col_jarrones.objects.link(ob_sphere_002)
col_jarrones.objects.link(ob_sphere_003)
col_jarrones.objects.link(ob_sphere_004)
col_jarrones.objects.link(ob_sphere_005)
col_jarrones.objects.link(ob_sphere_006)
col_jarrones.objects.link(ob_sphere_007)

# ---- scene / render settings (as saved in the file)
scene.camera = ob_camera
scene.frame_start = 1; scene.frame_end = 250; scene.frame_set(1)
scene.render.engine = 'CYCLES'
scene.render.resolution_x = 1080
scene.render.use_single_layer = True
scene.cycles.samples = 128
scene.cycles.sampling_pattern = 'TABULATED_SOBOL'
scene.cycles.use_adaptive_sampling = False
scene.cycles.use_light_tree = False
scene.cycles.max_bounces = 6
scene.cycles.diffuse_bounces = 3
scene.cycles.glossy_bounces = 3
scene.cycles.transmission_bounces = 4
scene.cycles.transparent_max_bounces = 4
scene.eevee.use_gtao = True
scene.eevee.use_raytracing = True
scene.view_settings.view_transform = 'Filmic'
bpy.context.view_layer.update()
